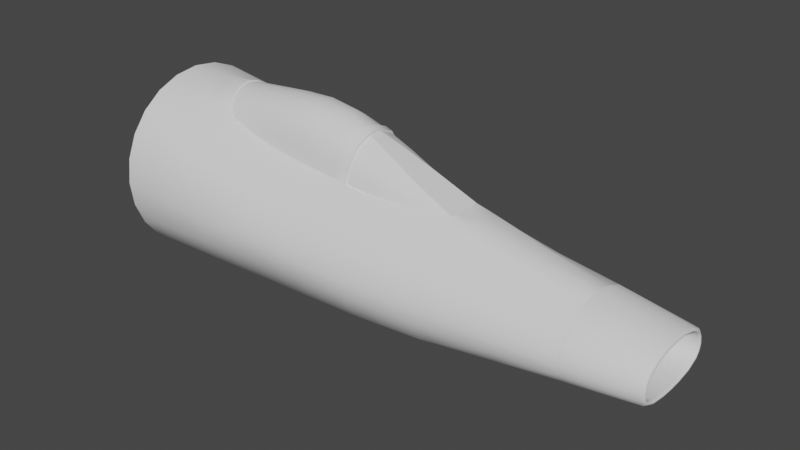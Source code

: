 # Source: F-100.blend  (saved by Blender 3.1.7; exported with 4.5.12 LTS)
import bpy
from mathutils import Matrix  # noqa: F401  (used for matrix-valued properties, if any)

bpy.ops.wm.read_factory_settings(use_empty=True)
scene = bpy.context.scene
scene.name = 'Scene'

# ---- collections
col_collection = bpy.data.collections.new('Collection'); scene.collection.children.link(col_collection)

# ---- world
world_world = bpy.data.worlds.new('World'); scene.world = world_world
world_world.use_nodes = True; world_world.node_tree.nodes.clear()
_N = world_world.node_tree.nodes; _L = world_world.node_tree.links
n0 = _N.new('ShaderNodeOutputWorld'); n0.name = 'World Output'; n0.location = (300, 300)
n1 = _N.new('ShaderNodeBackground'); n1.name = 'Background'; n1.location = (10, 300)
n1.inputs[0].default_value = (0.05088, 0.05088, 0.05088, 1.0)
_L.new(n1.outputs[0], n0.inputs[0])
n0.is_active_output = True
world_world.color = (0.05088, 0.05088, 0.05088)
world_world.use_sun_shadow = False
world_world.sun_shadow_jitter_overblur = 0.0

# ---- meshes
me_plane = bpy.data.meshes.new('Plane')
me_plane.from_pydata([(-0.688, -0.6209, -4.773e-05), (2.024, -0.4047, -4.773e-05), (-0.6875, 0.6298, -4.773e-05), (2.024, 0.07984, -4.773e-05), (0.6674, -0.5574, -4.773e-05), (0.08673, -0.5964, -4.773e-05), (1.249, -0.5006, -4.773e-05), (1.636, 0.1616, -4.773e-05), (1.25, 0.2429, -4.773e-05), (0.4946, 0.5634, -4.773e-05), (0.4747, -0.04004, 0.4939), (-0.8813, -0.6256, -4.773e-05), (0.2811, -0.01892, 0.5124), (2.024, -0.2037, 0.3662), (0.4748, -0.1287, 0.5205), (1.249, -0.1752, 0.4439), (-0.2998, -0.04958, 0.5981), (1.637, -0.191, 0.4066), (0.8621, -0.1562, 0.4808), (0.08749, -0.08762, 0.5633), (-0.6871, -0.02123, 0.62), (2.024, 0.02028, 0.2153), (2.024, 0.06507, 0.104), (2.024, -0.07525, 0.3156), (2.024, -0.1421, 0.3524), (2.024, 0.07804, 0.04166), (0.2811, -0.1089, 0.5421), (0.6685, -0.1448, 0.5007), (-0.1062, -0.06702, 0.5818), (-0.4935, -0.03461, 0.61), (-0.8806, 0.6255, -4.773e-05), (-0.8808, -0.007395, 0.6261), (1.636, 0.05941, 0.2405), (1.636, 0.1285, 0.1336), (1.637, -0.05446, 0.3524), (1.637, -0.1219, 0.3868), (1.636, 0.1603, 0.0796), (1.25, 0.1061, 0.2714), (1.25, -0.02828, 0.3862), (1.25, 0.1927, 0.1679), (1.249, -0.1024, 0.422), (1.25, 0.2446, 0.1113), (1.143, 0.2683, -4.773e-05), (1.146, -0.1704, 0.4532), (1.146, 0.1205, 0.2799), (0.8619, 0.1553, 0.3071), (0.6681, 0.1824, 0.328), (0.2808, 0.2388, 0.3588), (0.4744, 0.2094, 0.3451), (0.08722, 0.2696, 0.3736), (-0.1063, 0.3025, 0.3874), (-0.2999, 0.3384, 0.4056), (-0.4934, 0.3746, 0.4243), (-0.6869, 0.4063, 0.4361), (0.2806, 0.3288, 0.2492), (0.08708, 0.3482, 0.2481), (-0.1064, 0.3778, 0.2447), (-0.2999, 0.4168, 0.2342), (-0.491, 0.476, 0.2249), (0.668, 0.2803, 0.2357), (0.4742, 0.3057, 0.2443), (0.8618, 0.2542, 0.2152), (0.4741, 0.3042, 0.2365), (0.2806, 0.3271, 0.2418), (0.08701, 0.3459, 0.2406), (-0.1065, 0.3755, 0.2367), (-0.2999, 0.4143, 0.2259), (-0.4933, 0.4742, 0.2154), (0.4938, 0.5579, 0.04413), (0.4904, 0.5138, 0.144), (0.4847, 0.4478, 0.1898), (0.4792, 0.3811, 0.2196), (-0.8807, 0.4281, 0.4415), (-0.8808, 0.226, 0.5753), (-0.687, 0.2083, 0.5675), (-0.4934, 0.1849, 0.5531), (-0.2999, 0.1583, 0.5361), (-0.1063, 0.131, 0.5162), (0.08735, 0.1017, 0.4958), (0.281, 0.07111, 0.4751), (0.4746, 0.04859, 0.4577), (0.6683, 0.02827, 0.4411), (0.862, 0.004162, 0.4209), (-0.6868, 0.5385, 0.2276), (-0.8806, 0.562, 0.2345), (-0.5606, 0.626, -4.773e-05), (-0.5271, 0.5227, 0.1847), (-0.5476, 0.5723, 0.1384), (-0.5308, 0.5311, 0.187), (-0.5513, 0.5792, 0.1411), (-0.5648, 0.6349, -4.773e-05), (-0.5577, 0.6089, 0.07419), (-0.5616, 0.617, 0.07555), (1.146, -0.0204, 0.3951), (1.146, -0.0959, 0.43), (0.8621, -0.07601, 0.4574), (0.6684, -0.05923, 0.4755), (0.08742, 0.007025, 0.5315), (-0.1062, 0.03023, 0.5494), (1.146, 0.2095, 0.1788), (1.143, 0.2676, 0.1151), (1.143, 0.2683, 0.0597), (1.143, 0.2683, 0.02964), (0.4477, 0.5811, -4.773e-05), (0.4463, 0.5717, 0.05983), (0.4422, 0.5298, 0.1484), (0.4355, 0.4599, 0.1916), (0.4288, 0.3902, 0.2216), (0.4214, 0.311, 0.2386), (0.4214, 0.3123, 0.2465), (0.4789, 0.3844, 0.226), (0.4301, 0.3935, 0.2292), (0.4846, 0.4538, 0.1959), (0.4368, 0.4654, 0.198), (0.4439, 0.5394, 0.1524), (0.4915, 0.5218, 0.1524), (0.4477, 0.5802, 0.06014), (0.4956, 0.5648, 0.05491), (0.4492, 0.59, -4.773e-05), (0.4962, 0.5718, -4.773e-05), (2.024, -0.2635, 0.3526), (2.024, -0.3792, 0.2159), (2.024, -0.3198, 0.316), (2.024, -0.3995, 0.09416), (1.637, -0.4548, -4.773e-05), (1.146, -0.5125, -4.773e-05), (0.8615, -0.5404, -4.773e-05), (0.4768, -0.5727, -4.773e-05), (0.2806, -0.5863, -4.773e-05), (-0.3007, -0.6104, -4.773e-05), (-0.4943, -0.6163, -4.773e-05), (-0.107, -0.6034, -4.773e-05), (-0.881, -0.4427, 0.4406), (-0.8811, -0.5785, 0.2372), (-0.8809, -0.2402, 0.5769), (-0.6876, -0.4396, 0.438), (-0.6878, -0.5749, 0.2352), (-0.6874, -0.2377, 0.5733), (-0.4939, -0.4359, 0.4342), (-0.4941, -0.5702, 0.2329), (-0.4937, -0.2349, 0.5672), (-0.3002, -0.431, 0.4291), (-0.3, -0.2321, 0.5588), (-0.3004, -0.5645, 0.2302), (-0.1066, -0.4258, 0.4236), (-0.1068, -0.556, 0.2273), (-0.1064, -0.2289, 0.5464), (1.637, -0.2653, 0.3945), (1.637, -0.3496, 0.3483), (1.637, -0.4168, 0.2255), (1.637, -0.4462, 0.09769), (1.249, -0.3807, 0.3805), (1.249, -0.2621, 0.4372), (1.249, -0.4636, 0.2332), (1.249, -0.49, 0.1074), (1.146, -0.3915, 0.3911), (1.146, -0.2601, 0.4484), (1.146, -0.4758, 0.2352), (1.146, -0.5005, 0.1134), (0.8618, -0.4039, 0.4029), (0.862, -0.2515, 0.4742), (0.8616, -0.4995, 0.2362), (0.8616, -0.5219, 0.1306), (0.6679, -0.4121, 0.4104), (0.6682, -0.2407, 0.4968), (0.6677, -0.5187, 0.2334), (0.6675, -0.5346, 0.1497), (0.4758, -0.4158, 0.4137), (0.4753, -0.2339, 0.5101), (0.4763, -0.5312, 0.2301), (0.4766, -0.5427, 0.1672), (0.2809, -0.4193, 0.417), (0.08711, -0.4224, 0.4201), (0.281, -0.2295, 0.5222), (0.0873, -0.2282, 0.5347), (0.2807, -0.5399, 0.2282), (0.08692, -0.5481, 0.2268), (0.4747, -0.04004, -0.494), (0.2811, -0.01892, -0.5125), (2.024, -0.2037, -0.3663), (0.4748, -0.1287, -0.5206), (1.249, -0.1752, -0.4439), (-0.2998, -0.04958, -0.5982), (1.637, -0.191, -0.4067), (0.8621, -0.1562, -0.4809), (0.08749, -0.08762, -0.5634), (-0.6871, -0.02123, -0.6201), (2.024, 0.02028, -0.2154), (2.024, 0.06507, -0.1041), (2.024, -0.07525, -0.3157), (2.024, -0.1421, -0.3525), (2.024, 0.07804, -0.04175), (0.2811, -0.1089, -0.5422), (0.6685, -0.1448, -0.5008), (-0.1062, -0.06702, -0.5819), (-0.4935, -0.03461, -0.6101), (-0.8808, -0.007395, -0.6262), (1.636, 0.05941, -0.2405), (1.636, 0.1285, -0.1337), (1.637, -0.05446, -0.3525), (1.637, -0.1219, -0.3869), (1.636, 0.1603, -0.07969), (1.25, 0.1061, -0.2715), (1.25, -0.02828, -0.3863), (1.25, 0.1927, -0.168), (1.249, -0.1024, -0.4221), (1.25, 0.2446, -0.1114), (1.146, -0.1704, -0.4533), (1.146, 0.1205, -0.28), (0.8619, 0.1553, -0.3072), (0.6681, 0.1824, -0.3281), (0.2808, 0.2388, -0.3589), (0.4744, 0.2094, -0.3452), (0.08722, 0.2696, -0.3737), (-0.1063, 0.3025, -0.3875), (-0.2999, 0.3384, -0.4057), (-0.4934, 0.3746, -0.4244), (-0.6869, 0.4063, -0.4362), (0.2806, 0.3288, -0.2493), (0.08708, 0.3482, -0.2482), (-0.1064, 0.3778, -0.2447), (-0.2999, 0.4168, -0.2343), (-0.491, 0.476, -0.225), (0.668, 0.2803, -0.2358), (0.4742, 0.3057, -0.2444), (0.8618, 0.2542, -0.2153), (0.4741, 0.3042, -0.2366), (0.2806, 0.3271, -0.2419), (0.08701, 0.3459, -0.2407), (-0.1065, 0.3755, -0.2368), (-0.2999, 0.4143, -0.226), (-0.4933, 0.4742, -0.2155), (0.4904, 0.5138, -0.1441), (0.4847, 0.4478, -0.1899), (0.4792, 0.3811, -0.2197), (-0.8807, 0.4281, -0.4416), (-0.8808, 0.226, -0.5754), (-0.687, 0.2083, -0.5676), (-0.4934, 0.1849, -0.5532), (-0.2999, 0.1583, -0.5362), (-0.1063, 0.131, -0.5163), (0.08735, 0.1017, -0.4959), (0.281, 0.07111, -0.4752), (0.4746, 0.04859, -0.4578), (0.6683, 0.02827, -0.4412), (0.862, 0.004162, -0.421), (-0.6868, 0.5385, -0.2277), (-0.8806, 0.562, -0.2346), (-0.5271, 0.5227, -0.1848), (-0.5476, 0.5723, -0.1385), (-0.5308, 0.5311, -0.1871), (-0.5513, 0.5792, -0.1412), (-0.5577, 0.6089, -0.07428), (-0.5616, 0.617, -0.07565), (1.146, -0.0204, -0.3951), (1.146, -0.0959, -0.4301), (0.8621, -0.07601, -0.4575), (0.6684, -0.05923, -0.4756), (0.08742, 0.007025, -0.5316), (-0.1062, 0.03023, -0.5495), (1.146, 0.2095, -0.1789), (1.143, 0.2683, -0.05979), (1.143, 0.2683, -0.02974), (0.4463, 0.5717, -0.05993), (0.4422, 0.5298, -0.1485), (0.4355, 0.4599, -0.1917), (0.4288, 0.3902, -0.2217), (0.4214, 0.311, -0.2387), (0.4214, 0.3123, -0.2466), (0.4789, 0.3844, -0.2261), (0.4301, 0.3935, -0.2293), (0.4846, 0.4538, -0.196), (0.4368, 0.4654, -0.1981), (0.4439, 0.5394, -0.1525), (0.4915, 0.5218, -0.1525), (0.4477, 0.5802, -0.06024), (0.4956, 0.5648, -0.055), (2.024, -0.2635, -0.3527), (2.024, -0.3792, -0.216), (2.024, -0.3198, -0.3161), (2.024, -0.3995, -0.09426), (-0.881, -0.4427, -0.4407), (-0.8811, -0.5785, -0.2373), (-0.8809, -0.2402, -0.577), (-0.6876, -0.4396, -0.4381), (-0.6878, -0.5749, -0.2353), (-0.6874, -0.2377, -0.5734), (-0.4939, -0.4359, -0.4343), (-0.4941, -0.5702, -0.233), (-0.4937, -0.2349, -0.5673), (-0.3002, -0.431, -0.4292), (-0.3, -0.2321, -0.5589), (-0.3004, -0.5645, -0.2303), (-0.1066, -0.4258, -0.4237), (-0.1068, -0.556, -0.2274), (-0.1064, -0.2289, -0.5465), (1.637, -0.2653, -0.3946), (1.637, -0.3496, -0.3484), (1.637, -0.4168, -0.2256), (1.637, -0.4462, -0.09778), (1.249, -0.3807, -0.3806), (1.249, -0.2621, -0.4373), (1.249, -0.4636, -0.2333), (1.249, -0.49, -0.1075), (1.146, -0.3915, -0.3912), (1.146, -0.2601, -0.4485), (1.146, -0.4758, -0.2352), (1.146, -0.5005, -0.1135), (0.8618, -0.4039, -0.403), (0.862, -0.2515, -0.4743), (0.8616, -0.4995, -0.2363), (0.8616, -0.5219, -0.1307), (0.6679, -0.4121, -0.4104), (0.6682, -0.2407, -0.4969), (0.6677, -0.5187, -0.2335), (0.6675, -0.5346, -0.1498), (0.4758, -0.4158, -0.4138), (0.4753, -0.2339, -0.5102), (0.4763, -0.5312, -0.2302), (0.4766, -0.5427, -0.1673), (0.2809, -0.4193, -0.4171), (0.08711, -0.4224, -0.4202), (0.281, -0.2295, -0.5223), (0.0873, -0.2282, -0.5348), (0.2807, -0.5399, -0.2283), (0.08692, -0.5481, -0.2269), (0.6678, 0.482, -4.773e-05), (-0.1065, 0.6596, -4.773e-05), (0.2805, 0.64, -4.773e-05), (0.8616, 0.3928, -4.773e-05), (0.08695, 0.6661, -4.773e-05), (-0.3, 0.6465, -4.773e-05), (-0.4933, 0.6317, -4.773e-05), (0.8617, 0.2684, 0.187), (0.6679, 0.2814, 0.2218), (0.4741, 0.3042, 0.2365), (0.08698, 0.6531, 0.08226), (0.087, 0.5992, 0.1574), (0.08701, 0.523, 0.2042), (0.08701, 0.4344, 0.2318), (0.6679, 0.482, 0.05481), (0.6679, 0.482, 0.06959), (0.6679, 0.398, 0.1773), (0.6679, 0.3443, 0.2044), (0.2805, 0.6245, 0.08033), (0.2805, 0.5743, 0.1543), (0.2806, 0.4956, 0.201), (0.2806, 0.4117, 0.2295), (-0.1065, 0.6468, 0.08185), (-0.1065, 0.6039, 0.1576), (-0.1065, 0.5327, 0.2016), (-0.1065, 0.4515, 0.2292), (-0.3, 0.6318, 0.0779), (-0.2999, 0.5921, 0.1506), (-0.2999, 0.5321, 0.1956), (-0.2999, 0.4637, 0.2215), (-0.4933, 0.6147, 0.07449), (-0.4933, 0.5773, 0.1418), (-0.4933, 0.5242, 0.1859), (0.8617, 0.3928, 0.04434), (0.8617, 0.3928, 0.09422), (0.8617, 0.3413, 0.1536), (0.8617, 0.2991, 0.1753), (1.021, 0.2645, 0.1518), (1.143, 0.2682, 0.0597), (0.8617, 0.2684, -0.1871), (0.6679, 0.2814, -0.2219), (0.4741, 0.3042, -0.2366), (0.08698, 0.6531, -0.08235), (0.087, 0.5992, -0.1575), (0.08701, 0.523, -0.2043), (0.08701, 0.4344, -0.2319), (0.6679, 0.482, -0.05491), (0.6679, 0.482, -0.06969), (0.6679, 0.398, -0.1774), (0.6679, 0.3443, -0.2045), (0.4938, 0.5579, -0.04423), (0.2805, 0.6245, -0.08043), (0.2805, 0.5743, -0.1544), (0.2806, 0.4956, -0.2011), (0.2806, 0.4117, -0.2296), (-0.1065, 0.6468, -0.08195), (-0.1065, 0.6039, -0.1577), (-0.1065, 0.5327, -0.2016), (-0.1065, 0.4515, -0.2293), (-0.3, 0.6318, -0.078), (-0.2999, 0.5921, -0.1507), (-0.2999, 0.5321, -0.1957), (-0.2999, 0.4637, -0.2216), (-0.4933, 0.6147, -0.07459), (-0.4933, 0.5773, -0.1419), (-0.4933, 0.5242, -0.186), (0.8617, 0.3928, -0.04443), (0.8617, 0.3928, -0.09431), (0.8617, 0.3413, -0.1537), (0.8617, 0.2991, -0.1754), (1.021, 0.2645, -0.1519), (1.143, 0.2676, -0.1152), (0.6679, 0.455, -0.1264), (0.6679, 0.455, 0.1263), (0.4942, 0.5599, 0.02782), (0.4942, 0.5599, -0.02791), (0.8617, 0.3928, 0.07926), (0.8617, 0.3928, -0.07936), (1.143, 0.2679, 0.1003), (1.143, 0.2679, -0.1004), (-1.06, 7.451e-08, -0.625), (-1.06, 0.1618, -0.6037), (-1.06, 0.3125, -0.5413), (-1.06, 0.4419, -0.4419), (-1.06, 0.5413, -0.3125), (-1.06, 0.6037, -0.1618), (-1.06, 0.625, 8.397e-08), (-1.06, 0.6037, 0.1618), (-1.06, 0.5413, 0.3125), (-1.06, 0.4419, 0.4419), (-1.06, 0.3125, 0.5413), (-1.06, 0.1618, 0.6037), (-1.06, -8.941e-08, 0.625), (-1.06, -0.1618, 0.6037), (-1.06, -0.3125, 0.5413), (-1.06, -0.4419, 0.4419), (-1.06, -0.5413, 0.3125), (-1.06, -0.6037, 0.1618), (-1.06, -0.625, -6.411e-08), (-1.06, -0.6037, -0.1618), (-1.06, -0.5413, -0.3125), (-1.06, -0.4419, -0.4419), (-1.06, -0.3125, -0.5413), (-1.06, -0.1618, -0.6037), (-1.13, 6.706e-08, -0.5625), (-1.13, 0.1456, -0.5433), (-1.13, 0.2813, -0.4871), (-1.13, 0.3977, -0.3977), (-1.13, 0.4871, -0.2812), (-1.13, 0.5433, -0.1456), (-1.13, 0.5625, 7.483e-08), (-1.13, 0.5433, 0.1456), (-1.13, 0.4871, 0.2813), (-1.13, 0.3977, 0.3977), (-1.13, 0.2812, 0.4871), (-1.13, 0.1456, 0.5433), (-1.13, -8.196e-08, 0.5625), (-1.13, -0.1456, 0.5433), (-1.13, -0.2813, 0.4871), (-1.13, -0.3977, 0.3977), (-1.13, -0.4871, 0.2812), (-1.13, -0.5433, 0.1456), (-1.13, -0.5625, -5.844e-08), (-1.13, -0.5433, -0.1456), (-1.13, -0.4871, -0.2812), (-1.13, -0.3977, -0.3977), (-1.13, -0.2813, -0.4871), (-1.13, -0.1456, -0.5433)], [(62, 60), (226, 224)], [(20, 74, 73, 31), (41, 8, 101), (54, 109, 108, 63), (54, 63, 64, 55), (55, 64, 65, 56), (56, 65, 66, 57), (57, 66, 67, 58), (58, 67, 86, 88), (87, 89, 88, 86), (89, 87, 91, 92), (85, 90, 92, 91), (83, 58, 88), (88, 89, 83), (90, 2, 92), (2, 83, 89, 92), (30, 84, 83, 2), (53, 72, 73, 74), (53, 83, 84, 72), (52, 58, 83, 53), (52, 53, 74, 75), (29, 75, 74, 20), (16, 76, 75, 29), (28, 98, 77, 76, 16), (77, 98, 97, 78), (28, 19, 97, 98), (19, 26, 12, 97), (12, 79, 78, 97), (47, 49, 78, 79), (49, 50, 77, 78), (50, 51, 76, 77), (51, 52, 75, 76), (51, 57, 58, 52), (50, 56, 57, 51), (49, 55, 56, 50), (47, 54, 55, 49), (39, 41, 99), (33, 36, 41, 39), (22, 25, 36, 33), (7, 36, 25, 3), (8, 41, 36, 7), (32, 33, 39, 37), (21, 22, 33, 32), (23, 21, 32, 34), (24, 23, 34, 35), (17, 13, 24, 35), (15, 17, 35, 40), (35, 34, 38, 40), (34, 32, 37, 38), (37, 39, 99, 44), (61, 45, 44, 99), (45, 61, 59, 46), (46, 59, 60, 48), (47, 48, 60, 109, 54), (48, 47, 79, 80), (46, 48, 80, 81), (45, 46, 81, 82), (44, 45, 82, 93), (38, 37, 44, 93), (10, 80, 79, 12), (26, 14, 10, 12), (14, 27, 96, 10), (10, 96, 81, 80), (81, 96, 95, 82), (82, 95, 94, 93), (40, 38, 93, 94), (43, 15, 40, 94), (18, 43, 94, 95), (27, 18, 95, 96), (70, 112, 110, 71), (106, 107, 111, 113), (107, 108, 109, 111), (109, 60, 110, 111), (112, 113, 111, 110), (114, 105, 106, 113), (114, 113, 112, 115), (114, 116, 104, 105), (115, 117, 116, 114), (118, 103, 104, 116), (117, 119, 118, 116), (124, 1, 123, 150), (123, 121, 149, 150), (149, 121, 122, 148), (148, 122, 120, 147), (120, 13, 17, 147), (0, 130, 139, 136), (139, 138, 135, 136), (136, 135, 132, 133), (135, 137, 134, 132), (130, 129, 143, 139), (143, 141, 138, 139), (141, 142, 140, 138), (140, 137, 135, 138), (140, 29, 20, 137), (137, 20, 31, 134), (140, 142, 16, 29), (142, 146, 28, 16), (28, 146, 174, 19), (174, 146, 144, 172), (144, 146, 142, 141), (144, 141, 143, 145), (145, 143, 129, 131), (5, 176, 145, 131), (5, 128, 175, 176), (170, 169, 175), (175, 169, 167, 171), (167, 169, 165, 163), (169, 170, 166, 165), (166, 162, 161, 165), (165, 161, 159, 163), (161, 157, 155, 159), (159, 155, 156, 160), (156, 155, 151, 152), (155, 157, 153, 151), (153, 149, 148, 151), (151, 148, 147, 152), (147, 17, 15, 152), (152, 15, 43, 156), (156, 43, 18, 160), (18, 27, 164, 160), (164, 163, 159, 160), (163, 164, 168, 167), (164, 27, 14, 168), (168, 14, 26, 173), (26, 19, 174, 173), (174, 172, 171, 173), (171, 167, 168, 173), (172, 176, 175, 171), (176, 172, 144, 145), (153, 154, 150, 149), (150, 154, 6, 124), (6, 154, 158, 125), (158, 154, 153, 157), (158, 157, 161, 162), (158, 162, 126, 125), (162, 166, 4, 126), (4, 166, 170, 127), (128, 127, 170, 175), (0, 136, 133, 11), (1, 3, 25, 22, 21, 23, 24, 13, 120, 122, 121, 123), (186, 196, 236, 237), (225, 365, 396, 260), (396, 397, 206, 260), (206, 397, 405, 261), (206, 261, 8), (365, 225, 223, 366), (367, 366, 223, 224), (218, 227, 267, 268), (218, 219, 228, 227), (219, 220, 229, 228), (220, 221, 230, 229), (221, 222, 231, 230), (222, 250, 248, 231), (249, 248, 250, 251), (251, 253, 252, 249), (85, 252, 253, 90), (246, 250, 222), (250, 246, 251), (90, 253, 2), (2, 253, 251, 246), (30, 2, 246, 247), (217, 237, 236, 235), (217, 235, 247, 246), (216, 217, 246, 222), (216, 238, 237, 217), (195, 186, 237, 238), (182, 195, 238, 239), (194, 182, 239, 240, 259), (240, 241, 258, 259), (194, 259, 258, 185), (185, 258, 178, 192), (178, 258, 241, 242), (211, 242, 241, 213), (213, 241, 240, 214), (214, 240, 239, 215), (215, 239, 238, 216), (215, 216, 222, 221), (214, 215, 221, 220), (213, 214, 220, 219), (211, 213, 219, 218), (204, 260, 206), (198, 204, 206, 201), (188, 198, 201, 191), (7, 3, 191, 201), (8, 7, 201, 206), (197, 202, 204, 198), (187, 197, 198, 188), (189, 199, 197, 187), (190, 200, 199, 189), (183, 200, 190, 179), (181, 205, 200, 183), (200, 205, 203, 199), (199, 203, 202, 197), (202, 208, 260, 204), (225, 260, 208, 209), (209, 210, 223, 225), (210, 212, 224, 223), (211, 218, 268, 224, 212), (212, 243, 242, 211), (210, 244, 243, 212), (209, 245, 244, 210), (208, 254, 245, 209), (203, 254, 208, 202), (177, 178, 242, 243), (192, 178, 177, 180), (180, 177, 257, 193), (177, 243, 244, 257), (244, 245, 256, 257), (245, 254, 255, 256), (205, 255, 254, 203), (207, 255, 205, 181), (184, 256, 255, 207), (193, 257, 256, 184), (234, 269, 271, 233), (265, 272, 270, 266), (266, 270, 268, 267), (234, 367, 224, 269), (268, 270, 269, 224), (271, 269, 270, 272), (273, 272, 265, 264), (273, 274, 271, 272), (273, 264, 263, 275), (232, 233, 271, 274), (274, 273, 275, 276), (118, 275, 263, 103), (276, 275, 118, 119), (124, 299, 280, 1), (280, 299, 298, 278), (298, 297, 279, 278), (297, 296, 277, 279), (277, 296, 183, 179), (0, 285, 288, 130), (288, 285, 284, 287), (285, 282, 281, 284), (284, 281, 283, 286), (130, 288, 292, 129), (292, 288, 287, 290), (290, 287, 289, 291), (289, 287, 284, 286), (289, 286, 186, 195), (286, 283, 196, 186), (289, 195, 182, 291), (291, 182, 194, 295), (194, 185, 323, 295), (323, 321, 293, 295), (293, 290, 291, 295), (293, 294, 292, 290), (294, 131, 129, 292), (5, 131, 294, 325), (5, 325, 324, 128), (319, 324, 318), (324, 320, 316, 318), (316, 312, 314, 318), (318, 314, 315, 319), (315, 314, 310, 311), (314, 312, 308, 310), (310, 308, 304, 306), (308, 309, 305, 304), (305, 301, 300, 304), (304, 300, 302, 306), (302, 300, 297, 298), (300, 301, 296, 297), (296, 301, 181, 183), (301, 305, 207, 181), (305, 309, 184, 207), (184, 309, 313, 193), (313, 309, 308, 312), (312, 316, 317, 313), (313, 317, 180, 193), (317, 322, 192, 180), (192, 322, 323, 185), (323, 322, 320, 321), (320, 322, 317, 316), (321, 320, 324, 325), (325, 294, 293, 321), (302, 298, 299, 303), (299, 124, 6, 303), (6, 125, 307, 303), (307, 306, 302, 303), (307, 311, 310, 306), (307, 125, 126, 311), (311, 126, 4, 315), (4, 127, 319, 315), (128, 324, 319, 127), (0, 11, 282, 285), (1, 280, 278, 279, 277, 179, 190, 189, 187, 188, 191, 3), (329, 326, 340, 359), (343, 362, 361, 342), (327, 348, 336, 330), (348, 327, 331, 352), (352, 331, 332, 356), (227, 228, 371, 380), (229, 384, 371, 228), (231, 388, 230), (230, 388, 384, 229), (358, 354, 353, 357), (357, 353, 352, 356), (353, 349, 348, 352), (349, 337, 336, 348), (337, 345, 344, 336), (344, 328, 330, 336), (252, 85, 332, 389), (347, 346, 338, 339), (339, 338, 350, 351), (350, 338, 337, 349), (338, 346, 345, 337), (350, 349, 353, 354), (354, 355, 351, 350), (231, 248, 391), (248, 249, 390, 391), (249, 252, 389, 390), (67, 355, 354, 358), (86, 358, 357, 87), (87, 357, 356, 91), (91, 356, 332, 85), (67, 358, 86), (329, 392, 372, 326), (375, 374, 394, 395), (327, 330, 368, 381), (381, 385, 331, 327), (385, 389, 332, 331), (227, 380, 266, 267), (266, 380, 379, 265), (264, 378, 377, 263), (265, 379, 378, 264), (391, 390, 386, 387), (390, 389, 385, 386), (386, 385, 381, 382), (382, 381, 368, 369), (369, 368, 377, 378), (377, 368, 330, 328), (380, 371, 370, 379), (371, 384, 383, 370), (383, 382, 369, 370), (370, 369, 378, 379), (383, 387, 386, 382), (387, 383, 384, 388), (263, 377, 328, 103), (274, 276, 376, 232), (231, 391, 387, 388), (333, 334, 59, 61), (335, 60, 59, 334), (60, 335, 71, 110), (69, 115, 112, 70), (115, 69, 68, 117), (367, 234, 375, 366), (365, 366, 375, 395), (365, 395, 396), (396, 395, 394, 397), (394, 393, 397), (374, 398, 393, 394), (233, 232, 398, 374), (234, 233, 374, 375), (117, 68, 400, 119), (340, 326, 9, 400), (392, 403, 372), (359, 340, 402), (276, 119, 401, 376), (119, 400, 9), (392, 262, 261, 405, 403), (392, 329, 42, 262), (359, 102, 42, 329), (404, 101, 102, 359, 402), (102, 101, 8), (42, 102, 8), (42, 8, 262), (262, 8, 261), (399, 360, 341), (342, 361, 360, 399), (398, 373, 393), (232, 376, 373, 398), (341, 68, 69, 399), (402, 360, 100, 404), (362, 363, 100, 361), (363, 362, 333), (362, 343, 334, 333), (334, 343, 71, 335), (71, 343, 342, 70), (342, 399, 69, 70), (401, 9, 326, 372), (119, 9, 401), (372, 373, 376, 401), (397, 393, 403, 405), (393, 373, 372, 403), (340, 400, 68, 341), (360, 402, 340, 341), (361, 100, 360), (99, 363, 333, 61), (107, 106, 346, 347), (63, 108, 107, 347), (63, 347, 339, 64), (106, 105, 345, 346), (105, 104, 344, 345), (104, 103, 328, 344), (65, 64, 339, 351), (66, 65, 351, 355), (67, 66, 355), (99, 41, 100, 363), (101, 404, 100, 41), (422, 423, 133), (132, 421, 422, 133), (134, 420, 421, 132), (420, 134, 419), (425, 426, 282), (11, 424, 425, 282), (133, 423, 424, 11), (282, 426, 427, 281), (281, 427, 428, 283), (428, 429, 283), (283, 429, 406, 196), (196, 406, 407, 236), (407, 408, 236), (236, 408, 409, 235), (235, 409, 410, 247), (410, 411, 247), (247, 411, 412, 30), (30, 412, 413, 84), (414, 84, 413), (84, 414, 415, 72), (72, 415, 416, 73), (417, 73, 416), (73, 417, 418, 31), (31, 418, 419, 134), (427, 426, 450, 451), (420, 419, 443, 444), (413, 412, 436, 437), (428, 427, 451, 452), (421, 420, 444, 445), (414, 413, 437, 438), (429, 428, 452, 453), (407, 406, 430, 431), (422, 421, 445, 446), (415, 414, 438, 439), (406, 429, 453, 430), (408, 407, 431, 432), (423, 422, 446, 447), (416, 415, 439, 440), (409, 408, 432, 433), (424, 423, 447, 448), (417, 416, 440, 441), (410, 409, 433, 434), (425, 424, 448, 449), (418, 417, 441, 442), (411, 410, 434, 435), (426, 425, 449, 450), (419, 418, 442, 443), (412, 411, 435, 436), (431, 430, 453, 452, 451, 450, 449, 448, 447, 446, 445, 444, 443, 442, 441, 440, 439, 438, 437, 436, 435, 434, 433, 432)])
me_plane.polygons.foreach_set('use_smooth', [True] * 447)
_k = set([(1, 123), (1, 280), (3, 25), (3, 191), (9, 400), (9, 401), (13, 24), (13, 120), (21, 22), (21, 23), (22, 25), (23, 24), (42, 102), (42, 262), (54, 55), (54, 109), (55, 56), (56, 57), (57, 58), (58, 88), (59, 60), (59, 61), (60, 62), (60, 110), (63, 64), (63, 108), (64, 65), (65, 66), (66, 67), (67, 86), (68, 69), (68, 341), (68, 400), (69, 70), (70, 71), (71, 335), (85, 91), (85, 252), (86, 87), (87, 91), (88, 89), (89, 92), (90, 92), (90, 253), (100, 360), (100, 363), (100, 404), (101, 102), (101, 404), (103, 104), (103, 263), (104, 105), (105, 106), (106, 107), (107, 108), (108, 109), (109, 111), (110, 112), (111, 113), (112, 115), (113, 114), (114, 116), (115, 117), (116, 118), (117, 119), (118, 275), (119, 276), (120, 122), (121, 122), (121, 123), (179, 190), (179, 277), (187, 188), (187, 189), (188, 191), (189, 190), (218, 219), (218, 268), (219, 220), (220, 221), (221, 222), (222, 250), (223, 224), (223, 225), (224, 226), (224, 269), (227, 228), (227, 267), (228, 229), (229, 230), (230, 231), (231, 248), (232, 233), (232, 376), (233, 234), (234, 367), (248, 249), (249, 252), (250, 251), (251, 253), (261, 262), (261, 405), (263, 264), (264, 265), (265, 266), (266, 267), (267, 268), (268, 270), (269, 271), (270, 272), (271, 274), (272, 273), (273, 275), (274, 276), (277, 279), (278, 279), (278, 280), (333, 334), (333, 363), (334, 335), (341, 360), (365, 366), (365, 396), (366, 367), (373, 376), (373, 393), (376, 401), (393, 397), (396, 397), (397, 405), (406, 407), (406, 429), (407, 408), (408, 409), (409, 410), (410, 411), (411, 412), (412, 413), (413, 414), (414, 415), (415, 416), (416, 417), (417, 418), (418, 419), (419, 420), (420, 421), (421, 422), (422, 423), (423, 424), (424, 425), (425, 426), (426, 427), (427, 428), (428, 429), (430, 431), (430, 453), (431, 432), (432, 433), (433, 434), (434, 435), (435, 436), (436, 437), (437, 438), (438, 439), (439, 440), (440, 441), (441, 442), (442, 443), (443, 444), (444, 445), (445, 446), (446, 447), (447, 448), (448, 449), (449, 450), (450, 451), (451, 452), (452, 453)])
me_plane.attributes.new('sharp_edge', 'BOOLEAN', 'EDGE').data.foreach_set('value', [ (min(e.vertices), max(e.vertices)) in _k for e in me_plane.edges])
_uv = me_plane.uv_layers.new(name='UVMap')
_uv.uv.foreach_set('vector', [0.0, 0.0, 0.0, 0.0, 0.0, 0.0, 0.0, 0.0, 0.0, 0.0, 0.0, 0.0, 0.0, 0.0, 0.0, 0.0, 0.0, 0.0, 0.0, 0.0, 0.0, 0.0, 0.0, 0.0, 0.0, 0.0, 0.0, 0.0, 0.0, 0.0, 0.0, 0.0, 0.0, 0.0, 0.0, 0.0, 0.0, 0.0, 0.0, 0.0, 0.0, 0.0, 0.0, 0.0, 0.0, 0.0, 0.0, 0.0, 0.0, 0.0, 0.0, 0.0, 0.0, 0.0, 0.0, 0.0, 0.0, 0.0, 0.0, 0.0, 0.0, 0.0, 0.0, 0.0, 0.0, 0.0, 0.0, 0.0, 0.0, 0.0, 0.0, 0.0, 0.0, 0.0, 0.0, 0.0, 0.0, 0.0, 0.0, 0.0, 0.0, 0.0, 0.0, 0.0, 0.0, 0.0, 0.0, 0.0, 0.0, 0.0, 0.0, 0.0, 0.0, 0.0, 0.0, 0.0, 0.0, 0.0, 0.0, 0.0, 0.0, 0.0, 0.0, 0.0, 0.0, 0.0, 0.0, 0.0, 0.0, 0.0, 0.0, 0.0, 0.0, 0.0, 0.0, 0.0, 0.0, 0.0, 0.0, 0.0, 0.0, 0.0, 0.0, 0.0, 0.0, 0.0, 0.0, 0.0, 0.0, 0.0, 0.0, 0.0, 0.0, 0.0, 0.0, 0.0, 0.0, 0.0, 0.0, 0.0, 0.0, 0.0, 0.0, 0.0, 0.0, 0.0, 0.0, 0.0, 0.0, 0.0, 0.0, 0.0, 0.0, 0.0, 0.0, 0.0, 0.0, 0.0, 0.0, 0.0, 0.0, 0.0, 0.0, 0.0, 0.0, 0.0, 0.0, 0.0, 0.0, 0.0, 0.0, 0.0, 0.0, 0.0, 0.0, 0.0, 0.0, 0.0, 0.0, 0.0, 0.0, 0.0, 0.0, 0.0, 0.0, 0.0, 0.0, 0.0, 0.0, 0.0, 0.0, 0.0, 0.0, 0.0, 0.0, 0.0, 0.0, 0.0, 0.0, 0.0, 0.0, 0.0, 0.0, 0.0, 0.0, 0.0, 0.0, 0.0, 0.0, 0.0, 0.0, 0.0, 0.0, 0.0, 0.0, 0.0, 0.0, 0.0, 0.0, 0.0, 0.0, 0.0, 0.0, 0.0, 0.0, 0.0, 0.0, 0.0, 0.0, 0.0, 0.0, 0.0, 0.0, 0.0, 0.0, 0.0, 0.0, 0.0, 0.0, 0.0, 0.0, 0.0, 0.0, 0.0, 0.0, 0.0, 0.0, 0.0, 0.0, 0.0, 0.0, 0.0, 0.0, 0.0, 0.0, 0.0, 0.0, 0.0, 0.0, 0.0, 0.0, 0.0, 0.0, 0.0, 0.0, 0.0, 0.0, 0.0, 0.0, 0.0, 0.0, 0.0, 0.0, 0.0, 0.0, 0.0, 0.0, 0.0, 0.0, 0.0, 0.0, 0.0, 0.0, 0.0, 0.0, 0.0, 0.0, 0.0, 0.0, 0.0, 0.0, 0.0, 0.0, 0.0, 0.0, 0.0, 0.0, 0.0, 0.0, 0.0, 0.0, 0.0, 0.0, 0.0, 0.0, 0.0, 0.0, 0.0, 0.0, 0.0, 0.0, 0.0, 0.0, 0.0, 0.0, 0.0, 0.0, 0.0, 0.0, 0.0, 0.0, 0.0, 0.0, 0.0, 0.0, 0.0, 0.0, 0.0, 0.0, 0.0, 0.0, 0.0, 0.0, 0.0, 0.0, 0.0, 0.0, 0.0, 0.0, 0.0, 0.0, 0.0, 0.0, 0.0, 0.0, 0.0, 0.0, 0.0, 0.0, 0.0, 0.0, 0.0, 0.0, 0.0, 0.0, 0.0, 0.0, 0.0, 0.0, 0.0, 0.0, 0.0, 0.0, 0.0, 0.0, 0.0, 0.0, 0.0, 0.0, 0.0, 0.0, 0.0, 0.0, 0.0, 0.0, 0.0, 0.0, 0.0, 0.0, 0.0, 0.0, 0.0, 0.0, 0.0, 0.0, 0.0, 0.0, 0.0, 0.0, 0.0, 0.0, 0.0, 0.0, 0.0, 0.0, 0.0, 0.0, 0.0, 0.0, 0.0, 0.0, 0.0, 0.0, 0.0, 0.0, 0.0, 0.0, 0.0, 0.0, 0.0, 0.0, 0.0, 0.0, 0.0, 0.0, 0.0, 0.0, 0.0, 0.0, 0.0, 0.0, 0.0, 0.0, 0.0, 0.0, 0.0, 0.0, 0.0, 0.0, 0.0, 0.0, 0.0, 0.0, 0.0, 0.0, 0.0, 0.0, 0.0, 0.0, 0.0, 0.0, 0.0, 0.0, 0.0, 0.0, 0.0, 0.0, 0.0, 0.0, 0.0, 0.0, 0.0, 0.0, 0.0, 0.0, 0.0, 0.0, 0.0, 0.0, 0.0, 0.0, 0.0, 0.0, 0.0, 0.0, 0.0, 0.0, 0.0, 0.0, 0.0, 0.0, 0.0, 0.0, 0.0, 0.0, 0.0, 0.0, 0.0, 0.0, 0.0, 0.0, 0.0, 0.0, 0.0, 0.0, 0.0, 0.0, 0.0, 0.0, 0.0, 0.0, 0.0, 0.0, 0.0, 0.0, 0.0, 0.0, 0.0, 0.0, 0.0, 0.0, 0.0, 0.0, 0.0, 0.0, 0.0, 0.0, 0.0, 0.0, 0.0, 0.0, 0.0, 0.0, 0.0, 0.0, 0.0, 0.0, 0.0, 0.0, 0.0, 0.0, 0.0, 0.0, 0.0, 0.0, 0.0, 0.0, 0.0, 0.0, 0.0, 0.0, 0.0, 0.0, 0.0, 0.0, 0.0, 0.0, 0.0, 0.0, 0.0, 0.0, 0.0, 0.0, 0.0, 0.0, 0.0, 0.0, 0.0, 0.0, 0.0, 0.0, 0.0, 0.0, 0.0, 0.0, 0.0, 0.0, 0.0, 0.0, 0.0, 0.0, 0.0, 0.0, 0.0, 0.0, 0.0, 0.0, 0.0, 0.0, 0.0, 0.0, 0.0, 0.0, 0.0, 0.0, 0.0, 0.0, 0.0, 0.0, 0.0, 0.0, 0.0, 0.0, 0.0, 0.0, 0.0, 0.0, 0.0, 0.0, 0.0, 0.0, 0.0, 0.0, 0.0, 0.0, 0.0, 0.0, 0.0, 0.0, 0.0, 0.0, 0.0, 0.0, 0.0, 0.0, 0.0, 0.0, 0.0, 0.0, 0.0, 0.0, 0.0, 0.0, 0.0, 0.0, 0.0, 0.0, 0.0, 0.0, 0.0, 0.0, 0.0, 0.0, 0.0, 0.0, 0.0, 0.0, 0.0, 0.0, 0.0, 0.0, 0.0, 0.0, 0.0, 0.0, 0.0, 0.0, 0.0, 0.0, 0.0, 0.0, 0.0, 0.0, 0.0, 0.0, 0.0, 0.0, 0.0, 0.0, 0.0, 0.0, 0.0, 0.0, 0.0, 0.0, 0.0, 0.0, 0.0, 0.0, 0.0, 0.0, 0.0, 0.0, 0.0, 0.0, 0.0, 0.0, 0.0, 0.0, 0.0, 0.0, 0.0, 0.0, 0.0, 0.0, 0.0, 0.0, 0.0, 0.0, 0.0, 0.0, 0.0, 0.0, 0.0, 0.0, 0.0, 0.0, 0.0, 0.0, 0.0, 0.0, 0.0, 0.0, 0.0, 0.0, 0.0, 0.0, 0.0, 0.0, 0.0, 0.0, 0.0, 0.0, 0.0, 0.0, 0.0, 0.0, 0.0, 0.0, 0.0, 0.0, 0.0, 0.0, 0.0, 0.0, 0.0, 0.0, 0.0, 0.0, 0.0, 0.0, 0.0, 0.0, 0.0, 0.0, 0.0, 0.0, 0.0, 0.0, 0.0, 0.0, 0.0, 0.0, 0.0, 0.0, 0.0, 0.0, 0.0, 0.0, 0.0, 0.0, 0.0, 0.0, 0.0, 0.0, 0.0, 0.0, 0.0, 0.0, 0.0, 0.0, 0.0, 0.0, 0.0, 0.0, 0.0, 0.0, 0.0, 0.0, 0.0, 0.0, 0.0, 0.0, 0.0, 0.0, 0.0, 0.0, 0.0, 0.0, 0.0, 0.0, 0.0, 0.0, 0.0, 0.0, 0.0, 0.0, 0.0, 0.0, 0.0, 0.0, 0.0, 0.0, 0.0, 0.0, 0.0, 0.0, 0.0, 0.0, 0.0, 0.0, 0.0, 0.0, 0.0, 0.0, 0.0, 0.0, 0.0, 0.0, 0.0, 0.0, 0.0, 0.0, 0.0, 0.0, 0.0, 0.0, 0.0, 0.0, 0.0, 0.0, 0.0, 0.0, 0.0, 0.0, 0.0, 0.0, 0.0, 0.0, 0.0, 0.0, 0.0, 0.0, 0.0, 0.0, 0.0, 0.0, 0.0, 0.0, 0.0, 0.0, 0.0, 0.0, 0.0, 0.0, 0.0, 0.0, 0.0, 0.0, 0.0, 0.0, 0.0, 0.0, 0.0, 0.0, 0.0, 0.0, 0.0, 0.0, 0.0, 0.0, 0.0, 0.0, 0.0, 0.0, 0.0, 0.0, 0.0, 0.0, 0.0, 0.0, 0.0, 0.0, 0.0, 0.0, 0.0, 0.0, 0.0, 0.0, 0.0, 0.0, 0.0, 0.0, 0.0, 0.0, 0.0, 0.0, 0.0, 0.0, 0.0, 0.0, 0.0, 0.0, 0.0, 0.0, 0.0, 0.0, 0.0, 0.0, 0.0, 0.0, 0.0, 0.0, 0.0, 0.0, 0.0, 0.0, 0.0, 0.0, 0.0, 0.0, 0.0, 0.0, 0.0, 0.0, 0.0, 0.0, 0.0, 0.0, 0.0, 0.0, 0.0, 0.0, 0.0, 0.0, 0.0, 0.0, 0.0, 0.0, 0.0, 0.0, 0.0, 0.0, 0.0, 0.0, 0.0, 0.0, 0.0, 0.0, 0.0, 0.0, 0.0, 0.0, 0.0, 0.0, 0.0, 0.0, 0.0, 0.0, 0.0, 0.0, 0.0, 0.0, 0.0, 0.0, 0.0, 0.0, 0.0, 0.0, 0.0, 0.0, 0.0, 0.0, 0.0, 0.0, 0.0, 0.0, 0.0, 0.0, 0.0, 0.0, 0.0, 0.0, 0.0, 0.0, 0.0, 0.0, 0.0, 0.0, 0.0, 0.0, 0.0, 0.0, 0.0, 0.0, 0.0, 0.0, 0.0, 0.0, 0.0, 0.0, 0.0, 0.0, 0.0, 0.0, 0.0, 0.0, 0.0, 0.0, 0.0, 0.0, 0.0, 0.0, 0.0, 0.0, 0.0, 0.0, 0.0, 0.0, 0.0, 0.0, 0.0, 0.0, 0.0, 0.0, 0.0, 0.0, 0.0, 0.0, 0.0, 0.0, 0.0, 0.0, 0.0, 0.0, 0.0, 0.0, 0.0, 0.0, 0.0, 0.0, 0.0, 0.0, 0.0, 0.0, 0.0, 0.0, 0.0, 0.0, 0.0, 0.0, 0.0, 0.0, 0.0, 0.0, 0.0, 0.0, 0.0, 0.0, 0.0, 0.0, 0.0, 0.0, 0.0, 0.0, 0.0, 0.0, 0.0, 0.0, 0.0, 0.0, 0.0, 0.0, 0.0, 0.0, 0.0, 0.0, 0.0, 0.0, 0.0, 0.0, 0.0, 0.0, 0.0, 0.0, 0.0, 0.0, 0.0, 0.0, 0.0, 0.0, 0.0, 0.0, 0.0, 0.0, 0.0, 0.0, 0.0, 0.0, 0.0, 0.0, 0.0, 0.0, 0.0, 0.0, 0.0, 0.0, 0.0, 0.0, 0.0, 0.0, 0.0, 0.0, 0.0, 0.0, 0.0, 0.0, 0.0, 0.0, 0.0, 0.0, 0.0, 0.0, 0.0, 0.0, 0.0, 0.0, 0.0, 0.0, 0.0, 0.0, 0.0, 0.0, 0.0, 0.0, 0.0, 0.0, 0.0, 0.0, 0.0, 0.0, 0.0, 0.0, 0.0, 0.0, 0.0, 0.0, 0.0, 0.0, 0.0, 0.0, 0.0, 0.0, 0.0, 0.0, 0.0, 0.0, 0.0, 0.0, 0.0, 0.0, 0.0, 0.0, 0.0, 0.0, 0.0, 0.0, 0.0, 0.0, 0.0, 0.0, 0.0, 0.0, 0.0, 0.0, 0.0, 0.0, 0.0, 0.0, 0.0, 0.0, 0.0, 0.0, 0.0, 0.0, 0.0, 0.0, 0.0, 0.0, 0.0, 0.0, 0.0, 0.0, 0.0, 0.0, 0.0, 0.0, 0.0, 0.0, 0.0, 0.0, 0.0, 0.0, 0.0, 0.0, 0.0, 0.0, 0.0, 0.0, 0.0, 0.0, 0.0, 0.0, 0.0, 0.0, 0.0, 0.0, 0.0, 0.0, 0.0, 0.0, 0.0, 0.0, 0.0, 0.0, 0.0, 0.0, 0.0, 0.0, 0.0, 0.0, 0.0, 0.0, 0.0, 0.0, 0.0, 0.0, 0.0, 0.0, 0.0, 0.0, 0.0, 0.0, 0.0, 0.0, 0.0, 0.0, 0.0, 0.0, 0.0, 0.0, 0.0, 0.0, 0.0, 0.0, 0.0, 0.0, 0.0, 0.0, 0.0, 0.0, 0.0, 0.0, 0.0, 0.0, 0.0, 0.0, 0.0, 0.0, 0.0, 0.0, 0.0, 0.0, 0.0, 0.0, 0.0, 0.0, 0.0, 0.0, 0.0, 0.0, 0.0, 0.0, 0.0, 0.0, 0.0, 0.0, 0.0, 0.0, 0.0, 0.0, 0.0, 0.0, 0.0, 0.0, 0.0, 0.0, 0.0, 0.0, 0.0, 0.0, 0.0, 0.0, 0.0, 0.0, 0.0, 0.0, 0.0, 0.0, 0.0, 0.0, 0.0, 0.0, 0.0, 0.0, 0.0, 0.0, 0.0, 0.0, 0.0, 0.0, 0.0, 0.0, 0.0, 0.0, 0.0, 0.0, 0.0, 0.0, 0.0, 0.0, 0.0, 0.0, 0.0, 0.0, 0.0, 0.0, 0.0, 0.0, 0.0, 0.0, 0.0, 0.0, 0.0, 0.0, 0.0, 0.0, 0.0, 0.0, 0.0, 0.0, 0.0, 0.0, 0.0, 0.0, 0.0, 0.0, 0.0, 0.0, 0.0, 0.0, 0.0, 0.0, 0.0, 0.0, 0.0, 0.0, 0.0, 0.0, 0.0, 0.0, 0.0, 0.0, 0.0, 0.0, 0.0, 0.0, 0.0, 0.0, 0.0, 0.0, 0.0, 0.0, 0.0, 0.0, 0.0, 0.0, 0.0, 0.0, 0.0, 0.0, 0.0, 0.0, 0.0, 0.0, 0.0, 0.0, 0.0, 0.0, 0.0, 0.0, 0.0, 0.0, 0.0, 0.0, 0.0, 0.0, 0.0, 0.0, 0.0, 0.0, 0.0, 0.0, 0.0, 0.0, 0.0, 0.0, 0.0, 0.0, 0.0, 0.0, 0.0, 0.0, 0.0, 0.0, 0.0, 0.0, 0.0, 0.0, 0.0, 0.0, 0.0, 0.0, 0.0, 0.0, 0.0, 0.0, 0.0, 0.0, 0.0, 0.0, 0.0, 0.0, 0.0, 0.0, 0.0, 0.0, 0.0, 0.0, 0.0, 0.0, 0.0, 0.0, 0.0, 0.0, 0.0, 0.0, 0.0, 0.0, 0.0, 0.0, 0.0, 0.0, 0.0, 0.0, 0.0, 0.0, 0.0, 0.0, 0.0, 0.0, 0.0, 0.0, 0.0, 0.0, 0.0, 0.0, 0.0, 0.0, 0.0, 0.0, 0.0, 0.0, 0.0, 0.0, 0.0, 0.0, 0.0, 0.0, 0.0, 0.0, 0.0, 0.0, 0.0, 0.0, 0.0, 0.0, 0.0, 0.0, 0.0, 0.0, 0.0, 0.0, 0.0, 0.0, 0.0, 0.0, 0.0, 0.0, 0.0, 0.0, 0.0, 0.0, 0.0, 0.0, 0.0, 0.0, 0.0, 0.0, 0.0, 0.0, 0.0, 0.0, 0.0, 0.0, 0.0, 0.0, 0.0, 0.0, 0.0, 0.0, 0.0, 0.0, 0.0, 0.0, 0.0, 0.0, 0.0, 0.0, 0.0, 0.0, 0.0, 0.0, 0.0, 0.0, 0.0, 0.0, 0.0, 0.0, 0.0, 0.0, 0.0, 0.0, 0.0, 0.0, 0.0, 0.0, 0.0, 0.0, 0.0, 0.0, 0.0, 0.0, 0.0, 0.0, 0.0, 0.0, 0.0, 0.0, 0.0, 0.0, 0.0, 0.0, 0.0, 0.0, 0.0, 0.0, 0.0, 0.0, 0.0, 0.0, 0.0, 0.0, 0.0, 0.0, 0.0, 0.0, 0.0, 0.0, 0.0, 0.0, 0.0, 0.0, 0.0, 0.0, 0.0, 0.0, 0.0, 0.0, 0.0, 0.0, 0.0, 0.0, 0.0, 0.0, 0.0, 0.0, 0.0, 0.0, 0.0, 0.0, 0.0, 0.0, 0.0, 0.0, 0.0, 0.0, 0.0, 0.0, 0.0, 0.0, 0.0, 0.0, 0.0, 0.0, 0.0, 0.0, 0.0, 0.0, 0.0, 0.0, 0.0, 0.0, 0.0, 0.0, 0.0, 0.0, 0.0, 0.0, 0.0, 0.0, 0.0, 0.0, 0.0, 0.0, 0.0, 0.0, 0.0, 0.0, 0.0, 0.0, 0.0, 0.0, 0.0, 0.0, 0.0, 0.0, 0.0, 0.0, 0.0, 0.0, 0.0, 0.0, 0.0, 0.0, 0.0, 0.0, 0.0, 0.0, 0.0, 0.0, 0.0, 0.0, 0.0, 0.0, 0.0, 0.0, 0.0, 0.0, 0.0, 0.0, 0.0, 0.0, 0.0, 0.0, 0.0, 0.0, 0.0, 0.0, 0.0, 0.0, 0.0, 0.0, 0.0, 0.0, 0.0, 0.0, 0.0, 0.0, 0.0, 0.0, 0.0, 0.0, 0.0, 0.0, 0.0, 0.0, 0.0, 0.0, 0.0, 0.0, 0.0, 0.0, 0.0, 0.0, 0.0, 0.0, 0.0, 0.0, 0.0, 0.0, 0.0, 0.0, 0.0, 0.0, 0.0, 0.0, 0.0, 0.0, 0.0, 0.0, 0.0, 0.0, 0.0, 0.0, 0.0, 0.0, 0.0, 0.0, 0.0, 0.0, 0.0, 0.0, 0.0, 0.0, 0.0, 0.0, 0.0, 0.0, 0.0, 0.0, 0.0, 0.0, 0.0, 0.0, 0.0, 0.0, 0.0, 0.0, 0.0, 0.0, 0.0, 0.0, 0.0, 0.0, 0.0, 0.0, 0.0, 0.0, 0.0, 0.0, 0.0, 0.0, 0.0, 0.0, 0.0, 0.0, 0.0, 0.0, 0.0, 0.0, 0.0, 0.0, 0.0, 0.0, 0.0, 0.0, 0.0, 0.0, 0.0, 0.0, 0.0, 0.0, 0.0, 0.0, 0.0, 0.0, 0.0, 0.0, 0.0, 0.0, 0.0, 0.0, 0.0, 0.0, 0.0, 0.0, 0.0, 0.0, 0.0, 0.0, 0.0, 0.0, 0.0, 0.0, 0.0, 0.0, 0.0, 0.0, 0.0, 0.0, 0.0, 0.0, 0.0, 0.0, 0.0, 0.0, 0.0, 0.0, 0.0, 0.0, 0.0, 0.0, 0.0, 0.0, 0.0, 0.0, 0.0, 0.0, 0.0, 0.0, 0.0, 0.0, 0.0, 0.0, 0.0, 0.0, 0.0, 0.0, 0.0, 0.0, 0.0, 0.0, 0.0, 0.0, 0.0, 0.0, 0.0, 0.0, 0.0, 0.0, 0.0, 0.0, 0.0, 0.0, 0.0, 0.0, 0.0, 0.0, 0.0, 0.0, 0.0, 0.0, 0.0, 0.0, 0.0, 0.0, 0.0, 0.0, 0.0, 0.0, 0.0, 0.0, 0.0, 0.0, 0.0, 0.0, 0.0, 0.0, 0.0, 0.0, 0.0, 0.0, 0.0, 0.0, 0.0, 0.0, 0.0, 0.0, 0.0, 0.0, 0.0, 0.0, 0.0, 0.0, 0.0, 0.0, 0.0, 0.0, 0.0, 0.0, 0.0, 0.0, 0.0, 0.0, 0.0, 0.0, 0.0, 0.0, 0.0, 0.0, 0.0, 0.0, 0.0, 0.0, 0.0, 0.0, 0.0, 0.0, 0.0, 0.0, 0.0, 0.0, 0.0, 0.0, 0.0, 0.0, 0.0, 0.0, 0.0, 0.0, 0.0, 0.0, 0.0, 0.0, 0.0, 0.0, 0.0, 0.0, 0.0, 0.0, 0.0, 0.0, 0.0, 0.0, 0.0, 0.0, 0.0, 0.0, 0.0, 0.0, 0.0, 0.0, 0.0, 0.0, 0.0, 0.0, 0.0, 0.0, 0.0, 0.0, 0.0, 0.0, 0.0, 0.0, 0.0, 0.0, 0.0, 0.0, 0.0, 0.0, 0.0, 0.0, 0.0, 0.0, 0.0, 0.0, 0.0, 0.0, 0.0, 0.0, 0.0, 0.0, 0.0, 0.0, 0.0, 0.0, 0.0, 0.0, 0.0, 0.0, 0.0, 0.0, 0.0, 0.0, 0.0, 0.0, 0.0, 0.0, 0.0, 0.0, 0.0, 0.0, 0.0, 0.0, 0.0, 0.0, 0.0, 0.0, 0.0, 0.0, 0.0, 0.0, 0.0, 0.0, 0.0, 0.0, 0.0, 0.0, 0.0, 0.0, 0.0, 0.0, 0.0, 0.0, 0.0, 0.0, 0.0, 0.0, 0.0, 0.0, 0.0, 0.0, 0.0, 0.0, 0.0, 0.0, 0.0, 0.0, 0.0, 0.0, 0.0, 0.0, 0.0, 0.0, 0.0, 0.0, 0.0, 0.0, 0.0, 0.0, 0.0, 0.0, 0.0, 0.0, 0.0, 0.0, 0.0, 0.0, 0.0, 0.0, 0.0, 0.0, 0.0, 0.0, 0.0, 0.0, 0.0, 0.0, 0.0, 0.0, 0.0, 0.0, 0.0, 0.0, 0.0, 0.0, 0.0, 0.0, 0.0, 0.0, 0.0, 0.0, 0.0, 0.0, 0.0, 0.0, 0.0, 0.0, 0.0, 0.0, 0.0, 0.0, 0.0, 0.0, 0.0, 0.0, 0.0, 0.0, 0.0, 0.0, 0.0, 0.0, 0.0, 0.0, 0.0, 0.0, 0.0, 0.0, 0.0, 0.0, 0.0, 0.0, 0.0, 0.0, 0.0, 0.0, 0.0, 0.0, 0.0, 0.0, 0.0, 0.0, 0.0, 0.0, 0.0, 0.0, 0.0, 0.0, 0.0, 0.0, 0.0, 0.0, 0.0, 0.0, 0.0, 0.0, 0.0, 0.0, 0.0, 0.0, 0.0, 0.0, 0.0, 0.0, 0.0, 0.0, 0.0, 0.0, 0.0, 0.0, 0.0, 0.0, 0.0, 0.0, 0.0, 0.0, 0.0, 0.0, 0.0, 0.0, 0.0, 0.0, 0.0, 0.0, 0.0, 0.0, 0.0, 0.0, 0.0, 0.0, 0.0, 0.0, 0.0, 0.0, 0.0, 0.0, 0.0, 0.0, 0.0, 0.0, 0.0, 0.0, 0.0, 0.0, 0.0, 0.0, 0.0, 0.0, 0.0, 0.0, 0.0, 0.0, 0.0, 0.0, 0.0, 0.0, 0.0, 0.0, 0.0, 0.0, 0.0, 0.0, 0.0, 0.0, 0.0, 0.0, 0.0, 0.0, 0.0, 0.0, 0.0, 0.0, 0.0, 0.0, 0.0, 0.0, 0.0, 0.0, 0.0, 0.0, 0.0, 0.0, 0.0, 0.0, 0.0, 0.0, 0.0, 0.0, 0.0, 0.0, 0.0, 0.0, 0.0, 0.0, 0.0, 0.0, 0.0, 0.0, 0.0, 0.0, 0.0, 0.0, 0.0, 0.0, 0.0, 0.0, 0.0, 0.0, 0.0, 0.0, 0.0, 0.0, 0.0, 0.0, 0.0, 0.0, 0.0, 0.0, 0.0, 0.0, 0.0, 0.0, 0.0, 0.0, 0.0, 0.0, 0.0, 0.0, 0.0, 0.0, 0.0, 0.0, 0.0, 0.0, 0.0, 0.0, 0.0, 0.0, 0.0, 0.0, 0.0, 0.0, 0.0, 0.0, 0.0, 0.0, 0.0, 0.0, 0.0, 0.0, 0.0, 0.0, 0.0, 0.0, 0.0, 0.0, 0.0, 0.0, 0.0, 0.0, 0.0, 0.0, 0.0, 0.0, 0.0, 0.0, 0.0, 0.0, 0.0, 0.0, 0.0, 0.0, 0.0, 0.0, 0.0, 0.0, 0.0, 0.0, 0.0, 0.0, 0.0, 0.0, 0.0, 0.0, 0.0, 0.0, 0.0, 0.0, 0.0, 0.0, 0.0, 0.0, 0.0, 0.0, 0.0, 0.0, 0.0, 0.0, 0.0, 0.0, 0.0, 0.0, 0.0, 0.0, 0.0, 0.0, 0.0, 0.0, 0.0, 0.0, 0.0, 0.0, 0.0, 0.0, 0.0, 0.0, 0.0, 0.0, 0.0, 0.0, 0.0, 0.0, 0.0, 0.0, 0.0, 0.0, 0.0, 0.0, 0.0, 0.0, 0.0, 0.0, 0.0, 0.0, 0.0, 0.0, 0.0, 0.0, 0.0, 0.0, 0.0, 0.0, 0.0, 0.0, 0.0, 0.0, 0.0, 0.0, 0.0, 0.0, 0.0, 0.0, 0.0, 0.0, 0.0, 0.0, 0.0, 0.0, 0.0, 0.0, 0.0, 0.0, 0.0, 0.0, 0.0, 0.0, 0.0, 0.0, 0.0, 0.0, 0.0, 0.0, 0.0, 0.0, 0.0, 0.0, 0.0, 0.0, 0.0, 0.0, 0.0, 0.0, 0.0, 0.0, 0.0, 0.0, 0.0, 0.0, 0.0, 0.0, 0.0, 0.0, 0.0, 0.0, 0.0, 0.0, 0.0, 0.0, 0.0, 0.0, 0.0, 0.0, 0.0, 0.0, 0.0, 0.0, 0.0, 0.0, 0.0, 0.0, 0.0, 0.0, 0.0, 0.0, 0.0, 0.0, 0.0, 0.0, 0.0, 0.0, 0.0, 0.0, 0.0, 0.0, 0.0, 0.0, 0.0, 0.0, 0.0, 0.0, 0.0, 0.0, 0.0, 0.0, 0.0, 0.0, 0.0, 0.0, 0.0, 0.0, 0.0, 0.0, 0.0, 0.0, 0.0, 0.0, 0.0, 0.0, 0.0, 0.0, 0.0, 0.0, 0.0, 0.0, 0.0, 0.0, 0.0, 0.0, 0.0, 0.0, 0.0, 0.0, 0.0, 0.0, 0.0, 0.0, 0.0, 0.0, 0.0, 0.0, 0.0, 0.0, 0.0, 0.0, 0.0, 0.0, 0.0, 0.0, 0.0, 0.0, 0.0, 0.0, 0.0, 0.0, 0.0, 0.0, 0.0, 0.0, 0.0, 0.0, 0.0, 0.0, 0.0, 0.0, 0.0, 0.0, 0.0, 0.0, 0.0, 0.0, 0.0, 0.0, 0.0, 0.0, 0.0, 0.0, 0.0, 0.0, 0.0, 0.0, 0.0, 0.0, 0.0, 0.0, 0.0, 0.0, 0.0, 0.0, 0.0, 0.0, 0.0, 0.0, 0.0, 0.0, 0.0, 0.0, 0.0, 0.0, 0.0, 0.0, 0.0, 0.0, 0.0, 0.0, 0.0, 0.0, 0.0, 0.0, 0.0, 0.0, 0.0, 0.0, 0.0, 0.0, 0.0, 0.0, 0.0, 0.0, 0.0, 0.0, 0.0, 0.0, 0.0, 0.0, 0.0, 0.0, 0.0, 0.0, 0.0, 0.0, 0.0, 0.0, 0.0, 0.0, 0.0, 0.0, 0.0, 0.0, 0.0, 0.0, 0.0, 0.0, 0.0, 0.0, 0.0, 0.0, 0.0, 0.0, 0.0, 0.0, 0.0, 0.0, 0.0, 0.0, 0.0, 0.0, 0.0, 0.0, 0.0, 0.0, 0.0, 0.0, 0.0, 0.0, 0.0, 0.0, 0.0, 0.0, 0.0, 0.0, 0.0, 0.0, 0.0, 0.0, 0.0, 0.0, 0.0, 0.0, 0.0, 0.0, 0.0, 0.0, 0.0, 0.0, 0.0, 0.0, 0.0, 0.0, 0.0, 0.0, 0.0, 0.0, 0.0, 0.0, 0.0, 0.0, 0.0, 0.0, 0.0, 0.0, 0.0, 0.0, 0.0, 0.0, 0.0, 0.0, 0.0, 0.0, 0.0, 0.0, 0.0, 0.0, 0.0, 0.0, 0.0, 0.0, 0.0, 0.0, 0.0, 0.0, 0.0, 0.0, 0.0, 0.0, 0.0, 0.0, 0.0, 0.0, 0.0, 0.0, 0.0, 0.0, 0.0, 0.0, 0.0, 0.0, 0.0, 0.0, 0.0, 0.0, 0.0, 0.0, 0.0, 0.0, 0.0, 0.0, 0.0, 0.0, 0.0, 0.0, 0.0, 0.0, 0.0, 0.0, 0.0, 0.0, 0.0, 0.0, 0.0, 0.0, 0.0, 0.0, 0.0, 0.0, 0.0, 0.0, 0.0, 0.0, 0.0, 0.0, 0.0, 0.0, 0.0, 0.0, 0.0, 0.0, 0.0, 0.0, 0.0, 0.0, 0.0, 0.0, 0.0, 0.0, 0.0, 0.0, 0.0, 0.0, 0.0, 0.0, 0.0, 0.0, 0.0, 0.0, 0.0, 0.0, 0.0, 0.0, 0.0, 0.0, 0.0, 0.0, 0.0, 0.0, 0.0, 0.0, 0.0, 0.0, 0.0, 0.0, 0.0, 0.0, 0.0, 0.0, 0.0, 0.0, 0.0, 0.0, 0.0, 0.0, 0.0, 0.0, 0.0, 0.0, 0.0, 0.0, 0.0, 0.0, 0.0, 0.0, 0.0, 0.0, 0.0, 0.0, 0.0, 0.0, 0.0, 0.0, 0.0, 0.0, 0.0, 0.0, 0.0, 0.0, 0.0, 0.0, 0.0, 0.0, 0.0, 0.0, 0.0, 0.0, 0.0, 0.0, 0.0, 0.0, 0.0, 0.0, 0.0, 0.0, 0.0, 0.0, 0.0, 0.0, 0.0, 0.0, 0.0, 0.0, 0.0, 0.0, 0.0, 0.0, 0.0, 0.0, 0.0, 0.0, 0.0, 0.0, 0.0, 0.0, 0.0, 0.0, 0.0, 0.0, 0.0, 0.0, 0.0, 0.0, 0.0, 0.0, 0.0, 0.0, 0.0, 0.0, 0.0, 0.0, 0.0, 0.0, 0.0, 0.0, 0.0, 0.0, 0.0, 0.0, 0.0, 0.0, 0.0, 0.0, 0.0, 0.0, 0.0, 0.0, 0.0, 0.0, 0.0, 0.0, 0.0, 0.0, 0.0, 0.0, 0.0, 0.0, 0.0, 0.0, 0.0, 0.0, 0.0, 0.0, 0.0, 0.0, 0.0, 0.0, 0.0, 0.0, 0.0, 0.0, 0.0, 0.0, 0.0, 0.0, 0.0, 0.0, 0.0, 0.0, 0.0, 0.0, 0.0, 0.0, 0.0, 0.0, 0.0, 0.0, 0.0, 0.0, 0.0, 0.0, 0.0, 0.0, 0.0, 0.0, 0.0, 0.0, 0.0, 0.0, 0.0, 0.0, 0.0, 0.0, 0.0, 0.0, 0.0, 0.0, 0.0, 0.0, 0.0, 0.0, 0.0, 0.0, 0.0, 0.0, 0.0, 0.0, 0.0, 0.0, 0.0, 0.0, 0.0, 0.0, 0.0, 0.0, 0.0, 0.0, 0.0, 0.0, 0.0, 0.0, 0.0, 0.0, 0.0, 0.0, 0.0, 0.0, 0.0, 0.0, 0.0, 0.0, 0.0, 0.0, 0.0, 0.0, 0.0, 0.0, 0.0, 0.0, 0.0, 0.0, 0.0, 0.0, 0.0, 0.0, 0.0, 0.0, 0.0, 0.0, 0.0, 0.0, 0.0, 0.0, 0.0, 0.0, 0.0, 0.0, 0.0, 0.0, 0.0, 0.0, 0.0, 0.0, 0.0, 0.0, 0.0, 0.0, 0.0, 0.0, 0.0, 0.0, 0.0, 0.0, 0.0, 0.0, 0.0, 0.0, 0.0, 0.0, 0.0, 0.0, 0.0, 0.0, 0.0, 0.0, 0.0, 0.0, 0.0, 0.0, 0.0, 0.0, 0.0, 0.0, 0.0, 0.0, 0.0, 0.0, 0.0, 0.0, 0.0, 0.0, 0.0, 0.0, 0.0, 0.0, 0.0, 0.0, 0.0, 0.0, 0.0, 0.0, 0.0, 0.0, 0.0, 0.0, 0.0, 0.0, 0.0, 0.0, 0.0, 0.0, 0.0, 0.0, 0.0, 0.0, 0.0, 0.0, 0.0, 0.0, 0.0, 0.0, 0.0, 0.0, 0.0, 0.0, 0.0, 0.0, 0.0, 0.0, 0.0, 0.0, 0.0, 0.0, 0.0, 0.0, 0.0, 0.0, 0.0, 0.0, 0.0, 0.0, 0.0, 0.0, 0.0, 0.0, 0.0, 0.0, 0.0, 0.0, 0.0, 0.0, 0.0, 0.0, 0.0, 0.0, 0.0, 0.0, 0.0, 0.0, 0.0, 0.0, 0.0, 0.0, 0.0, 0.0, 0.0, 0.0, 0.0, 0.0, 0.0, 0.0, 0.0, 0.0, 0.0, 0.0, 0.0, 0.0, 0.0, 0.0, 0.0, 0.0, 0.0, 0.0, 0.0, 0.0, 0.0, 0.0, 0.0, 0.0, 0.0, 0.0, 0.0, 0.0, 0.0, 0.0, 0.0, 0.0, 0.0, 0.0, 0.0, 0.0, 0.0, 0.0, 0.0, 0.0, 0.0, 0.0, 0.0, 0.0, 0.0, 0.0, 0.0, 0.0, 0.0, 0.0, 0.0, 0.0, 0.0, 0.0, 0.0, 0.0, 0.0, 0.0, 0.0, 0.0, 0.0, 0.0, 0.0, 0.0, 0.0, 0.0, 0.0, 0.0, 0.0, 0.0, 0.0, 0.0, 0.0, 0.0, 0.0, 0.0, 0.0, 0.0, 0.0, 0.0, 0.0, 0.0, 0.0, 0.0, 0.0, 0.0, 0.0, 0.0, 0.0, 0.0, 0.0, 0.0, 0.0, 0.0, 0.0, 0.0, 0.0, 0.0, 0.0, 0.0, 0.0, 0.0, 0.0, 0.0, 0.0, 0.0, 0.0, 0.0, 0.0, 0.0, 0.0, 0.0, 0.0, 0.0, 0.0, 0.0, 0.0, 0.0, 0.0, 0.0, 0.0, 0.0, 0.0, 0.0, 0.0, 0.0, 0.0, 0.0, 0.0, 0.0, 0.0, 0.0, 0.0, 0.0, 0.0, 0.0, 0.0, 0.0, 0.0, 0.0, 0.0, 0.0, 0.0, 0.0, 0.0, 0.0, 0.0, 0.0, 0.0, 0.0, 0.0, 0.0, 0.0, 0.0, 0.0, 0.0, 0.0, 0.0, 0.0, 0.0, 0.0, 0.0, 0.0, 0.0, 0.0, 0.0, 0.0, 0.0, 0.0, 0.0, 0.0, 0.0, 0.0, 0.0, 0.0, 0.0, 0.0, 0.0, 0.0, 0.0, 0.0, 0.0, 0.0, 0.0, 0.0, 0.0, 0.0, 0.0, 0.0, 0.0, 0.0, 0.0, 0.0, 0.0, 0.0, 0.0, 0.0, 0.0, 0.0, 0.0, 0.0, 0.0, 0.0, 0.0, 0.0, 0.0, 0.0, 0.0, 0.0, 0.0, 0.0, 0.0, 0.0, 0.0, 0.0, 0.0, 0.0, 0.0, 0.0, 0.0, 0.0, 0.0, 0.0, 0.0, 0.0, 0.0, 0.0, 0.0, 0.0, 0.0, 0.0, 0.0, 0.0, 0.0, 0.0, 0.0, 0.0, 0.0, 0.0, 0.0, 0.0, 0.0, 0.0, 0.0, 0.0, 0.0, 0.0, 0.0, 0.0, 0.0, 0.0, 0.0, 0.0, 0.0, 0.0, 0.0, 0.0, 0.0, 0.0, 0.0, 0.0, 0.0, 0.0, 0.0, 0.0, 0.0, 0.0, 0.0, 0.0, 0.0, 0.0, 0.0, 0.0, 0.0, 0.0, 0.0, 0.0, 0.0, 0.0, 0.0, 0.0, 0.0, 0.0, 0.0, 0.0, 0.0, 0.0, 0.0, 0.0, 0.0, 0.0, 0.0, 0.0, 0.0, 0.0, 0.0, 0.0, 0.0, 0.0, 0.0, 0.0, 0.0, 0.0, 0.0, 0.0, 0.0, 0.0, 0.0, 0.0, 0.0, 0.0, 0.0, 0.0, 0.0, 0.0, 0.0, 0.0, 0.0, 0.0, 0.0, 0.0, 0.0, 0.0, 0.0, 0.0, 0.0, 0.0, 0.0, 0.0, 0.0, 0.0, 0.0, 0.0, 0.0, 0.0, 0.0, 0.0, 0.0, 0.0, 0.0, 0.0, 0.0, 0.0, 0.0, 0.0, 0.0, 0.0, 0.0, 0.0, 0.0, 0.0, 0.0, 0.0, 0.0, 0.0, 0.0, 0.0, 0.0, 0.0, 0.0, 0.0, 0.0, 0.0, 0.0, 0.0, 0.0, 0.0, 0.0, 0.0, 0.0, 0.0, 0.0, 0.0, 0.0, 0.0, 0.0, 0.0, 0.0, 0.0, 0.0, 0.0, 0.0, 0.0, 0.0, 0.0, 0.0, 0.0, 0.0, 0.0, 0.0, 0.0, 0.0, 0.0, 0.0, 0.0, 0.0, 0.0, 0.0, 0.0, 0.0, 0.0, 0.0, 0.0, 0.0, 0.0, 0.0, 0.0, 0.0, 0.0, 0.0, 0.0, 0.0, 0.0, 0.0, 0.0, 0.0, 0.0, 0.0, 0.0, 0.0, 0.0, 0.0, 0.0, 0.0, 0.0, 0.0, 0.0, 0.0, 0.0, 0.0, 0.0, 0.0, 0.0, 0.0, 0.0, 0.0, 0.0, 0.0, 0.0, 0.0, 0.0, 0.0, 0.0, 0.0, 0.0, 0.0, 0.0, 0.0, 0.0, 0.0, 0.0, 0.0, 0.0, 0.0, 0.0, 0.0, 0.0, 0.0, 0.0, 0.0, 0.0, 0.0, 0.0, 0.0, 0.0, 0.0, 0.0, 0.0, 0.0, 0.0, 0.0, 0.0, 0.0])
me_plane.use_remesh_fix_poles = True
me_plane.use_remesh_preserve_attributes = False
me_plane.update()
me_plane_002 = bpy.data.meshes.new('Plane.002')
me_plane_002.from_pydata([(1.367, -0.2734, 2.047e-09), (1.367, 0.05387, 2.047e-09), (1.367, -0.1376, 0.2473), (1.367, 0.01364, 0.1454), (1.367, 0.04389, 0.07027), (1.367, -0.05088, 0.2132), (1.367, -0.09602, 0.238), (1.367, 0.05265, 0.02817), (1.367, -0.178, 0.2382), (1.367, -0.2561, 0.1459), (1.367, -0.216, 0.2134), (1.367, -0.2698, 0.06363), (1.367, -0.1376, -0.2473), (1.367, 0.01364, -0.1454), (1.367, 0.04389, -0.07027), (1.367, -0.05088, -0.2132), (1.367, -0.09602, -0.238), (1.367, 0.05265, -0.02817), (1.367, -0.178, -0.2382), (1.367, -0.2561, -0.1459), (1.367, -0.216, -0.2134), (1.367, -0.2698, -0.06363), (1.669, -0.1354, 0.2105), (1.669, -0.1669, 0.2042), (1.669, -0.1944, 0.187), (1.669, -0.2199, 0.1336), (1.669, -0.232, 0.06117), (1.669, -0.2349, 1.921e-09), (1.68, -0.1349, 0.2019), (1.669, -0.09973, 0.2042), (1.669, -0.06669, 0.1849), (1.669, -0.0368, 0.1326), (1.669, -0.01811, 0.06117), (1.669, -0.01422, 1.381e-09), (1.68, -0.1636, 0.1959), (1.679, -0.1888, 0.1794), (1.679, -0.2122, 0.1282), (1.679, -0.2233, 0.05871), (1.679, -0.2259, 1.899e-09), (1.679, -0.1022, 0.1959), (1.679, -0.07199, 0.1774), (1.679, -0.04465, 0.1272), (1.679, -0.02755, 0.05871), (1.679, -0.02399, 1.405e-09), (1.675, -0.01854, 1.391e-09), (1.675, -0.02229, 0.05988), (1.675, -0.2165, 0.1309), (1.675, -0.1919, 0.1833), (1.675, -0.1008, 0.2001), (1.675, -0.1352, 0.2063), (1.675, -0.04028, 0.1299), (1.675, -0.1654, 0.2001), (1.675, -0.2309, 1.911e-09), (1.675, -0.2282, 0.05988), (1.675, -0.06904, 0.1812), (1.679, -0.1346, 0.198), (1.679, -0.1622, 0.1921), (1.679, -0.1863, 0.1759), (1.679, -0.2087, 0.1257), (1.679, -0.2193, 0.05757), (1.679, -0.2218, 1.889e-09), (1.679, -0.1033, 0.1921), (1.679, -0.07438, 0.174), (1.679, -0.04818, 0.1247), (1.679, -0.0318, 0.05757), (1.679, -0.02839, 1.416e-09), (1.676, -0.1344, 0.1947), (1.676, -0.1611, 0.1889), (1.675, -0.1844, 0.173), (1.675, -0.2061, 0.1236), (1.675, -0.2164, 0.05658), (1.675, -0.2188, 1.882e-09), (1.675, -0.1042, 0.1889), (1.675, -0.07618, 0.1711), (1.675, -0.05084, 0.1227), (1.675, -0.03499, 0.05658), (1.675, -0.0317, 1.424e-09), (1.668, -0.1343, 0.1926), (1.668, -0.1603, 0.1869), (1.668, -0.1831, 0.1711), (1.668, -0.2042, 0.1222), (1.668, -0.2143, 0.05589), (1.668, -0.2166, 1.876e-09), (1.668, -0.1048, 0.1869), (1.668, -0.07743, 0.1692), (1.668, -0.0527, 0.1213), (1.668, -0.03723, 0.05589), (1.668, -0.03401, 1.429e-09), (1.382, -0.1273, 0.1947), (1.382, -0.1663, 0.189), (1.382, -0.2004, 0.1731), (1.382, -0.2321, 0.1236), (1.382, -0.2471, 0.05659), (1.382, -0.2507, 2.047e-09), (1.382, -0.08304, 0.189), (1.382, -0.04207, 0.1711), (1.382, -0.005009, 0.1227), (1.382, 0.01817, 0.05659), (1.382, 0.02299, 2.047e-09), (1.367, -0.1376, -0.2473), (1.367, 0.01364, -0.1454), (1.367, 0.04389, -0.07027), (1.367, -0.05088, -0.2132), (1.367, -0.09602, -0.238), (1.367, 0.05265, -0.02817), (1.367, -0.178, -0.2382), (1.367, -0.2561, -0.1459), (1.367, -0.216, -0.2134), (1.367, -0.2698, -0.06363), (1.367, -0.1376, 0.2473), (1.367, 0.01364, 0.1454), (1.367, 0.04389, 0.07027), (1.367, -0.05088, 0.2132), (1.367, -0.09602, 0.238), (1.367, 0.05265, 0.02817), (1.367, -0.178, 0.2382), (1.367, -0.2561, 0.1459), (1.367, -0.216, 0.2134), (1.367, -0.2698, 0.06363), (1.669, -0.1354, -0.2105), (1.669, -0.1669, -0.2042), (1.669, -0.1944, -0.187), (1.669, -0.2199, -0.1336), (1.669, -0.232, -0.06117), (1.68, -0.1349, -0.2019), (1.669, -0.09973, -0.2042), (1.669, -0.06669, -0.1849), (1.669, -0.0368, -0.1326), (1.669, -0.01811, -0.06117), (1.68, -0.1636, -0.1959), (1.679, -0.1888, -0.1794), (1.679, -0.2122, -0.1282), (1.679, -0.2233, -0.05871), (1.679, -0.1022, -0.1959), (1.679, -0.07199, -0.1774), (1.679, -0.04465, -0.1272), (1.679, -0.02755, -0.05871), (1.675, -0.02229, -0.05988), (1.675, -0.2165, -0.1309), (1.675, -0.1919, -0.1833), (1.675, -0.1008, -0.2001), (1.675, -0.1352, -0.2063), (1.675, -0.04028, -0.1299), (1.675, -0.1654, -0.2001), (1.675, -0.2282, -0.05988), (1.675, -0.06904, -0.1812), (1.679, -0.1346, -0.198), (1.679, -0.1622, -0.1921), (1.679, -0.1863, -0.1759), (1.679, -0.2087, -0.1257), (1.679, -0.2193, -0.05757), (1.679, -0.1033, -0.1921), (1.679, -0.07438, -0.174), (1.679, -0.04818, -0.1247), (1.679, -0.0318, -0.05757), (1.676, -0.1344, -0.1947), (1.676, -0.1611, -0.1889), (1.675, -0.1844, -0.173), (1.675, -0.2061, -0.1236), (1.675, -0.2164, -0.05658), (1.675, -0.1042, -0.1889), (1.675, -0.07618, -0.1711), (1.675, -0.05084, -0.1227), (1.675, -0.03499, -0.05658), (1.668, -0.1343, -0.1926), (1.668, -0.1603, -0.1869), (1.668, -0.1831, -0.1711), (1.668, -0.2042, -0.1222), (1.668, -0.2143, -0.05589), (1.668, -0.1048, -0.1869), (1.668, -0.07743, -0.1692), (1.668, -0.0527, -0.1213), (1.668, -0.03723, -0.05589), (1.382, -0.1273, -0.1947), (1.382, -0.1663, -0.189), (1.382, -0.2004, -0.1731), (1.382, -0.2321, -0.1236), (1.382, -0.2471, -0.05659), (1.382, -0.08304, -0.189), (1.382, -0.04207, -0.1711), (1.382, -0.005009, -0.1227), (1.382, 0.01817, -0.05659)], [], [(0, 11, 9, 10, 8, 2, 6, 5, 3, 4, 7, 1), (0, 1, 17, 14, 13, 15, 16, 12, 18, 20, 19, 21), (45, 42, 43, 44), (47, 46, 36, 35), (49, 28, 39, 48), (50, 41, 42, 45), (51, 47, 35, 34), (53, 52, 38, 37), (54, 40, 41, 50), (49, 51, 34, 28), (46, 53, 37, 36), (48, 39, 40, 54), (29, 48, 54, 30), (25, 26, 53, 46), (22, 23, 51, 49), (30, 54, 50, 31), (26, 27, 52, 53), (23, 24, 47, 51), (31, 50, 45, 32), (22, 49, 48, 29), (24, 25, 46, 47), (32, 45, 44, 33), (39, 61, 62, 40), (42, 64, 65, 43), (35, 36, 58, 57), (28, 55, 61, 39), (41, 63, 64, 42), (34, 35, 57, 56), (37, 38, 60, 59), (40, 62, 63, 41), (28, 34, 56, 55), (36, 37, 59, 58), (58, 59, 70, 69), (61, 72, 73, 62), (64, 75, 76, 65), (57, 58, 69, 68), (55, 66, 72, 61), (63, 74, 75, 64), (56, 57, 68, 67), (59, 60, 71, 70), (62, 73, 74, 63), (55, 56, 67, 66), (66, 67, 78, 77), (69, 70, 81, 80), (72, 83, 84, 73), (75, 86, 87, 76), (68, 69, 80, 79), (66, 77, 83, 72), (74, 85, 86, 75), (67, 68, 79, 78), (70, 71, 82, 81), (73, 84, 85, 74), (81, 82, 93, 92), (84, 95, 96, 85), (77, 78, 89, 88), (80, 81, 92, 91), (83, 94, 95, 84), (86, 97, 98, 87), (79, 80, 91, 90), (77, 88, 94, 83), (85, 96, 97, 86), (78, 79, 90, 89), (93, 98, 97, 96, 95, 94, 88, 89, 90, 91, 92), (6, 2, 22, 29), (22, 2, 8, 23), (23, 8, 10, 24), (24, 10, 9, 25), (25, 9, 11, 26), (26, 11, 0, 27), (29, 30, 5, 6), (30, 31, 3, 5), (31, 32, 4, 3), (7, 33, 1), (33, 7, 4, 32), (0, 1, 104, 101, 100, 102, 103, 99, 105, 107, 106, 108), (0, 118, 116, 117, 115, 109, 113, 112, 110, 111, 114, 1), (137, 44, 43, 136), (139, 130, 131, 138), (141, 140, 133, 124), (142, 137, 136, 135), (143, 129, 130, 139), (144, 132, 38, 52), (145, 142, 135, 134), (141, 124, 129, 143), (138, 131, 132, 144), (140, 145, 134, 133), (125, 126, 145, 140), (122, 138, 144, 123), (119, 141, 143, 120), (126, 127, 142, 145), (123, 144, 52, 27), (120, 143, 139, 121), (127, 128, 137, 142), (119, 125, 140, 141), (121, 139, 138, 122), (128, 33, 44, 137), (133, 134, 152, 151), (136, 43, 65, 154), (130, 148, 149, 131), (124, 133, 151, 146), (135, 136, 154, 153), (129, 147, 148, 130), (132, 150, 60, 38), (134, 135, 153, 152), (124, 146, 147, 129), (131, 149, 150, 132), (149, 158, 159, 150), (151, 152, 161, 160), (154, 65, 76, 163), (148, 157, 158, 149), (146, 151, 160, 155), (153, 154, 163, 162), (147, 156, 157, 148), (150, 159, 71, 60), (152, 153, 162, 161), (146, 155, 156, 147), (155, 164, 165, 156), (158, 167, 168, 159), (160, 161, 170, 169), (163, 76, 87, 172), (157, 166, 167, 158), (155, 160, 169, 164), (162, 163, 172, 171), (156, 165, 166, 157), (159, 168, 82, 71), (161, 162, 171, 170), (168, 177, 93, 82), (170, 171, 180, 179), (164, 173, 174, 165), (167, 176, 177, 168), (169, 170, 179, 178), (172, 87, 98, 181), (166, 175, 176, 167), (164, 169, 178, 173), (171, 172, 181, 180), (165, 174, 175, 166), (93, 177, 176, 175, 174, 173, 178, 179, 180, 181, 98), (103, 125, 119, 99), (119, 120, 105, 99), (120, 121, 107, 105), (121, 122, 106, 107), (122, 123, 108, 106), (123, 27, 0, 108), (125, 103, 102, 126), (126, 102, 100, 127), (127, 100, 101, 128), (104, 1, 33), (33, 128, 101, 104)])
me_plane_002.polygons.foreach_set('use_smooth', [True] * 148)
_k = set([(0, 11), (0, 21), (0, 108), (0, 118), (1, 7), (1, 17), (1, 104), (1, 114), (2, 6), (2, 8), (3, 4), (3, 5), (4, 7), (5, 6), (8, 10), (9, 10), (9, 11), (12, 16), (12, 18), (13, 14), (13, 15), (14, 17), (15, 16), (18, 20), (19, 20), (19, 21), (88, 89), (88, 94), (89, 90), (90, 91), (91, 92), (92, 93), (93, 177), (94, 95), (95, 96), (96, 97), (97, 98), (98, 181), (99, 103), (99, 105), (100, 101), (100, 102), (101, 104), (102, 103), (105, 107), (106, 107), (106, 108), (109, 113), (109, 115), (110, 111), (110, 112), (111, 114), (112, 113), (115, 117), (116, 117), (116, 118), (173, 174), (173, 178), (174, 175), (175, 176), (176, 177), (178, 179), (179, 180), (180, 181)])
me_plane_002.attributes.new('sharp_edge', 'BOOLEAN', 'EDGE').data.foreach_set('value', [ (min(e.vertices), max(e.vertices)) in _k for e in me_plane_002.edges])
_uv = me_plane_002.uv_layers.new(name='UVMap')
_uv.uv.foreach_set('vector', [0.0, 0.0, 0.0, 0.0, 0.0, 0.0, 0.0, 0.0, 0.0, 0.0, 0.0, 0.0, 0.0, 0.0, 0.0, 0.0, 0.0, 0.0, 0.0, 0.0, 0.0, 0.0, 0.0, 0.0, 0.0, 0.0, 0.0, 0.0, 0.0, 0.0, 0.0, 0.0, 0.0, 0.0, 0.0, 0.0, 0.0, 0.0, 0.0, 0.0, 0.0, 0.0, 0.0, 0.0, 0.0, 0.0, 0.0, 0.0, 0.0, 0.0, 0.0, 0.0, 0.0, 0.0, 0.0, 0.0, 0.0, 0.0, 0.0, 0.0, 0.0, 0.0, 0.0, 0.0, 0.0, 0.0, 0.0, 0.0, 0.0, 0.0, 0.0, 0.0, 0.0, 0.0, 0.0, 0.0, 0.0, 0.0, 0.0, 0.0, 0.0, 0.0, 0.0, 0.0, 0.0, 0.0, 0.0, 0.0, 0.0, 0.0, 0.0, 0.0, 0.0, 0.0, 0.0, 0.0, 0.0, 0.0, 0.0, 0.0, 0.0, 0.0, 0.0, 0.0, 0.0, 0.0, 0.0, 0.0, 0.0, 0.0, 0.0, 0.0, 0.0, 0.0, 0.0, 0.0, 0.0, 0.0, 0.0, 0.0, 0.0, 0.0, 0.0, 0.0, 0.0, 0.0, 0.0, 0.0, 0.0, 0.0, 0.0, 0.0, 0.0, 0.0, 0.0, 0.0, 0.0, 0.0, 0.0, 0.0, 0.0, 0.0, 0.0, 0.0, 0.0, 0.0, 0.0, 0.0, 0.0, 0.0, 0.0, 0.0, 0.0, 0.0, 0.0, 0.0, 0.0, 0.0, 0.0, 0.0, 0.0, 0.0, 0.0, 0.0, 0.0, 0.0, 0.0, 0.0, 0.0, 0.0, 0.0, 0.0, 0.0, 0.0, 0.0, 0.0, 0.0, 0.0, 0.0, 0.0, 0.0, 0.0, 0.0, 0.0, 0.0, 0.0, 0.0, 0.0, 0.0, 0.0, 0.0, 0.0, 0.0, 0.0, 0.0, 0.0, 0.0, 0.0, 0.0, 0.0, 0.0, 0.0, 0.0, 0.0, 0.0, 0.0, 0.0, 0.0, 0.0, 0.0, 0.0, 0.0, 0.0, 0.0, 0.0, 0.0, 0.0, 0.0, 0.0, 0.0, 0.0, 0.0, 0.0, 0.0, 0.0, 0.0, 0.0, 0.0, 0.0, 0.0, 0.0, 0.0, 0.0, 0.0, 0.0, 0.0, 0.0, 0.0, 0.0, 0.0, 0.0, 0.0, 0.0, 0.0, 0.0, 0.0, 0.0, 0.0, 0.0, 0.0, 0.0, 0.0, 0.0, 0.0, 0.0, 0.0, 0.0, 0.0, 0.0, 0.0, 0.0, 0.0, 0.0, 0.0, 0.0, 0.0, 0.0, 0.0, 0.0, 0.0, 0.0, 0.0, 0.0, 0.0, 0.0, 0.0, 0.0, 0.0, 0.0, 0.0, 0.0, 0.0, 0.0, 0.0, 0.0, 0.0, 0.0, 0.0, 0.0, 0.0, 0.0, 0.0, 0.0, 0.0, 0.0, 0.0, 0.0, 0.0, 0.0, 0.0, 0.0, 0.0, 0.0, 0.0, 0.0, 0.0, 0.0, 0.0, 0.0, 0.0, 0.0, 0.0, 0.0, 0.0, 0.0, 0.0, 0.0, 0.0, 0.0, 0.0, 0.0, 0.0, 0.0, 0.0, 0.0, 0.0, 0.0, 0.0, 0.0, 0.0, 0.0, 0.0, 0.0, 0.0, 0.0, 0.0, 0.0, 0.0, 0.0, 0.0, 0.0, 0.0, 0.0, 0.0, 0.0, 0.0, 0.0, 0.0, 0.0, 0.0, 0.0, 0.0, 0.0, 0.0, 0.0, 0.0, 0.0, 0.0, 0.0, 0.0, 0.0, 0.0, 0.0, 0.0, 0.0, 0.0, 0.0, 0.0, 0.0, 0.0, 0.0, 0.0, 0.0, 0.0, 0.0, 0.0, 0.0, 0.0, 0.0, 0.0, 0.0, 0.0, 0.0, 0.0, 0.0, 0.0, 0.0, 0.0, 0.0, 0.0, 0.0, 0.0, 0.0, 0.0, 0.0, 0.0, 0.0, 0.0, 0.0, 0.0, 0.0, 0.0, 0.0, 0.0, 0.0, 0.0, 0.0, 0.0, 0.0, 0.0, 0.0, 0.0, 0.0, 0.0, 0.0, 0.0, 0.0, 0.0, 0.0, 0.0, 0.0, 0.0, 0.0, 0.0, 0.0, 0.0, 0.0, 0.0, 0.0, 0.0, 0.0, 0.0, 0.0, 0.0, 0.0, 0.0, 0.0, 0.0, 0.0, 0.0, 0.0, 0.0, 0.0, 0.0, 0.0, 0.0, 0.0, 0.0, 0.0, 0.0, 0.0, 0.0, 0.0, 0.0, 0.0, 0.0, 0.0, 0.0, 0.0, 0.0, 0.0, 0.0, 0.0, 0.0, 0.0, 0.0, 0.0, 0.0, 0.0, 0.0, 0.0, 0.0, 0.0, 0.0, 0.0, 0.0, 0.0, 0.0, 0.0, 0.0, 0.0, 0.0, 0.0, 0.0, 0.0, 0.0, 0.0, 0.0, 0.0, 0.0, 0.0, 0.0, 0.0, 0.0, 0.0, 0.0, 0.0, 0.0, 0.0, 0.0, 0.0, 0.0, 0.0, 0.0, 0.0, 0.0, 0.0, 0.0, 0.0, 0.0, 0.0, 0.0, 0.0, 0.0, 0.0, 0.0, 0.0, 0.0, 0.0, 0.0, 0.0, 0.0, 0.0, 0.0, 0.0, 0.0, 0.0, 0.0, 0.0, 0.0, 0.0, 0.0, 0.0, 0.0, 0.0, 0.0, 0.0, 0.0, 0.0, 0.0, 0.0, 0.0, 0.0, 0.0, 0.0, 0.0, 0.0, 0.0, 0.0, 0.0, 0.0, 0.0, 0.0, 0.0, 0.0, 0.0, 0.0, 0.0, 0.0, 0.0, 0.0, 0.0, 0.0, 0.0, 0.0, 0.0, 0.0, 0.0, 0.0, 0.0, 0.0, 0.0, 0.0, 0.0, 0.0, 0.0, 0.0, 0.0, 0.0, 0.0, 0.0, 0.0, 0.0, 0.0, 0.0, 0.0, 0.0, 0.0, 0.0, 0.0, 0.0, 0.0, 0.0, 0.0, 0.0, 0.0, 0.0, 0.0, 0.0, 0.0, 0.0, 0.0, 0.0, 0.0, 0.0, 0.0, 0.0, 0.0, 0.0, 0.0, 0.0, 0.0, 0.0, 0.0, 0.0, 0.0, 0.0, 0.0, 0.0, 0.0, 0.0, 0.0, 0.0, 0.0, 0.0, 0.0, 0.0, 0.0, 0.0, 0.0, 0.0, 0.0, 0.0, 0.0, 0.0, 0.0, 0.0, 0.0, 0.0, 0.0, 0.0, 0.0, 0.0, 0.0, 0.0, 0.0, 0.0, 0.0, 0.0, 0.0, 0.0, 0.0, 0.0, 0.0, 0.0, 0.0, 0.0, 0.0, 0.0, 0.0, 0.0, 0.0, 0.0, 0.0, 0.0, 0.0, 0.0, 0.0, 0.0, 0.0, 0.0, 0.0, 0.0, 0.0, 0.0, 0.0, 0.0, 0.0, 0.0, 0.0, 0.0, 0.0, 0.0, 0.0, 0.0, 0.0, 0.0, 0.0, 0.0, 0.0, 0.0, 0.0, 0.0, 0.0, 0.0, 0.0, 0.0, 0.0, 0.0, 0.0, 0.0, 0.0, 0.0, 0.0, 0.0, 0.0, 0.0, 0.0, 0.0, 0.0, 0.0, 0.0, 0.0, 0.0, 0.0, 0.0, 0.0, 0.0, 0.0, 0.0, 0.0, 0.0, 0.0, 0.0, 0.0, 0.0, 0.0, 0.0, 0.0, 0.0, 0.0, 0.0, 0.0, 0.0, 0.0, 0.0, 0.0, 0.0, 0.0, 0.0, 0.0, 0.0, 0.0, 0.0, 0.0, 0.0, 0.0, 0.0, 0.0, 0.0, 0.0, 0.0, 0.0, 0.0, 0.0, 0.0, 0.0, 0.0, 0.0, 0.0, 0.0, 0.0, 0.0, 0.0, 0.0, 0.0, 0.0, 0.0, 0.0, 0.0, 0.0, 0.0, 0.0, 0.0, 0.0, 0.0, 0.0, 0.0, 0.0, 0.0, 0.0, 0.0, 0.0, 0.0, 0.0, 0.0, 0.0, 0.0, 0.0, 0.0, 0.0, 0.0, 0.0, 0.0, 0.0, 0.0, 0.0, 0.0, 0.0, 0.0, 0.0, 0.0, 0.0, 0.0, 0.0, 0.0, 0.0, 0.0, 0.0, 0.0, 0.0, 0.0, 0.0, 0.0, 0.0, 0.0, 0.0, 0.0, 0.0, 0.0, 0.0, 0.0, 0.0, 0.0, 0.0, 0.0, 0.0, 0.0, 0.0, 0.0, 0.0, 0.0, 0.0, 0.0, 0.0, 0.0, 0.0, 0.0, 0.0, 0.0, 0.0, 0.0, 0.0, 0.0, 0.0, 0.0, 0.0, 0.0, 0.0, 0.0, 0.0, 0.0, 0.0, 0.0, 0.0, 0.0, 0.0, 0.0, 0.0, 0.0, 0.0, 0.0, 0.0, 0.0, 0.0, 0.0, 0.0, 0.0, 0.0, 0.0, 0.0, 0.0, 0.0, 0.0, 0.0, 0.0, 0.0, 0.0, 0.0, 0.0, 0.0, 0.0, 0.0, 0.0, 0.0, 0.0, 0.0, 0.0, 0.0, 0.0, 0.0, 0.0, 0.0, 0.0, 0.0, 0.0, 0.0, 0.0, 0.0, 0.0, 0.0, 0.0, 0.0, 0.0, 0.0, 0.0, 0.0, 0.0, 0.0, 0.0, 0.0, 0.0, 0.0, 0.0, 0.0, 0.0, 0.0, 0.0, 0.0, 0.0, 0.0, 0.0, 0.0, 0.0, 0.0, 0.0, 0.0, 0.0, 0.0, 0.0, 0.0, 0.0, 0.0, 0.0, 0.0, 0.0, 0.0, 0.0, 0.0, 0.0, 0.0, 0.0, 0.0, 0.0, 0.0, 0.0, 0.0, 0.0, 0.0, 0.0, 0.0, 0.0, 0.0, 0.0, 0.0, 0.0, 0.0, 0.0, 0.0, 0.0, 0.0, 0.0, 0.0, 0.0, 0.0, 0.0, 0.0, 0.0, 0.0, 0.0, 0.0, 0.0, 0.0, 0.0, 0.0, 0.0, 0.0, 0.0, 0.0, 0.0, 0.0, 0.0, 0.0, 0.0, 0.0, 0.0, 0.0, 0.0, 0.0, 0.0, 0.0, 0.0, 0.0, 0.0, 0.0, 0.0, 0.0, 0.0, 0.0, 0.0, 0.0, 0.0, 0.0, 0.0, 0.0, 0.0, 0.0, 0.0, 0.0, 0.0, 0.0, 0.0, 0.0, 0.0, 0.0, 0.0, 0.0, 0.0, 0.0, 0.0, 0.0, 0.0, 0.0, 0.0, 0.0, 0.0, 0.0, 0.0, 0.0, 0.0, 0.0, 0.0, 0.0, 0.0, 0.0, 0.0, 0.0, 0.0, 0.0, 0.0, 0.0, 0.0, 0.0, 0.0, 0.0, 0.0, 0.0, 0.0, 0.0, 0.0, 0.0, 0.0, 0.0, 0.0, 0.0, 0.0, 0.0, 0.0, 0.0, 0.0, 0.0, 0.0, 0.0, 0.0, 0.0, 0.0, 0.0, 0.0, 0.0, 0.0, 0.0, 0.0, 0.0, 0.0, 0.0, 0.0, 0.0, 0.0, 0.0, 0.0, 0.0, 0.0, 0.0, 0.0, 0.0, 0.0, 0.0, 0.0, 0.0, 0.0, 0.0, 0.0, 0.0, 0.0, 0.0, 0.0, 0.0, 0.0, 0.0, 0.0, 0.0, 0.0, 0.0, 0.0, 0.0, 0.0, 0.0, 0.0, 0.0, 0.0, 0.0, 0.0, 0.0, 0.0, 0.0, 0.0, 0.0, 0.0, 0.0, 0.0, 0.0, 0.0, 0.0, 0.0, 0.0, 0.0, 0.0, 0.0, 0.0, 0.0, 0.0, 0.0, 0.0, 0.0, 0.0, 0.0, 0.0, 0.0, 0.0, 0.0, 0.0, 0.0, 0.0, 0.0, 0.0, 0.0, 0.0, 0.0, 0.0, 0.0, 0.0, 0.0, 0.0, 0.0, 0.0, 0.0, 0.0, 0.0, 0.0, 0.0, 0.0, 0.0, 0.0, 0.0, 0.0, 0.0, 0.0, 0.0, 0.0, 0.0, 0.0, 0.0, 0.0, 0.0, 0.0, 0.0, 0.0, 0.0, 0.0, 0.0, 0.0, 0.0, 0.0, 0.0, 0.0, 0.0, 0.0, 0.0, 0.0, 0.0, 0.0, 0.0, 0.0, 0.0, 0.0, 0.0, 0.0, 0.0, 0.0, 0.0, 0.0, 0.0, 0.0, 0.0, 0.0, 0.0, 0.0, 0.0, 0.0, 0.0, 0.0, 0.0, 0.0, 0.0, 0.0, 0.0, 0.0, 0.0, 0.0, 0.0, 0.0, 0.0, 0.0, 0.0, 0.0, 0.0, 0.0, 0.0, 0.0, 0.0, 0.0, 0.0, 0.0, 0.0, 0.0, 0.0, 0.0, 0.0, 0.0, 0.0, 0.0, 0.0, 0.0, 0.0, 0.0, 0.0, 0.0, 0.0, 0.0, 0.0, 0.0, 0.0, 0.0, 0.0, 0.0, 0.0, 0.0, 0.0, 0.0, 0.0, 0.0, 0.0, 0.0, 0.0, 0.0, 0.0, 0.0, 0.0, 0.0, 0.0, 0.0, 0.0])
me_plane_002.use_remesh_fix_poles = True
me_plane_002.use_remesh_preserve_attributes = False
me_plane_002.update()

# ---- objects
ob_cockpit = bpy.data.objects.new('Cockpit', me_plane)
ob_intake = bpy.data.objects.new('Intake', me_plane_002)

# ---- transforms, parenting, visibility, modifiers, constraints
ob_cockpit.location = (0.0, 0.0, 0.0)
ob_cockpit.rotation_euler = (1.571, 2.22e-16, 2.22e-16)
_m = ob_cockpit.modifiers.new('EdgeSplit', 'EDGE_SPLIT')
_m.use_edge_angle = False
ob_intake.location = (-2.384e-07, -8.882e-16, 0.0)
ob_intake.rotation_euler = (1.571, 2.22e-16, 2.22e-16)
ob_intake.scale = (1.481, 1.481, 1.481)
_m = ob_intake.modifiers.new('EdgeSplit', 'EDGE_SPLIT')
_m.use_edge_angle = False

# ---- collection membership
col_collection.objects.link(ob_cockpit)
col_collection.objects.link(ob_intake)

# ---- scene / render settings (as saved in the file)
scene.frame_start = 1; scene.frame_end = 250; scene.frame_set(1)
scene.render.engine = 'BLENDER_EEVEE_NEXT'
scene.cycles.sampling_pattern = 'TABULATED_SOBOL'
scene.cycles.use_light_tree = False
scene.view_settings.view_transform = 'Filmic'
bpy.context.view_layer.update()

# ---- added for rendering (the .blend has no active camera and no usable light): camera, sun
cam_auto = bpy.data.cameras.new('AutoCamera')
cam_auto.lens = 50.0
cam_auto.sensor_width = 36.0
cam_auto.clip_end = 1000.0
ob_auto_camera = bpy.data.objects.new('AutoCamera', cam_auto)
scene.collection.objects.link(ob_auto_camera)
ob_auto_camera.location = (4.41605, -4.48487, 3.01021)
ob_auto_camera.rotation_euler = (1.09748, -7.21219e-08, 0.694738)
scene.camera = ob_auto_camera
light_auto_sun = bpy.data.lights.new('AutoSun', 'SUN')
light_auto_sun.energy = 3.0
light_auto_sun.angle = 0.0523599
ob_auto_sun = bpy.data.objects.new('AutoSun', light_auto_sun)
scene.collection.objects.link(ob_auto_sun)
ob_auto_sun.rotation_euler = (0.872665, 0.174533, 0.523599)
bpy.context.view_layer.update()
